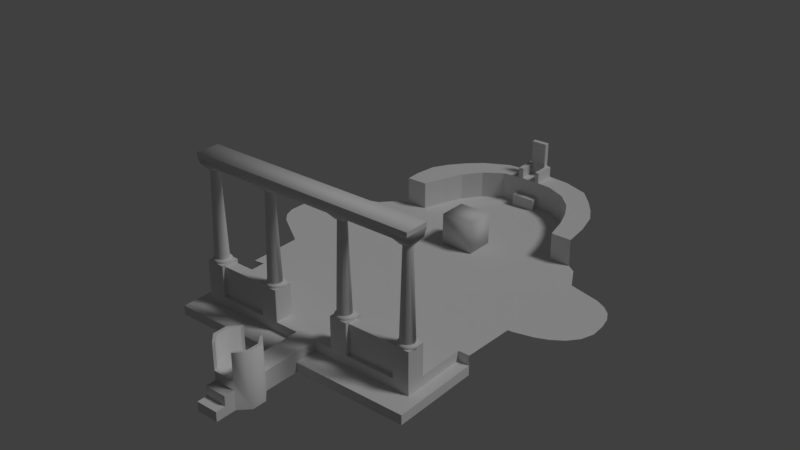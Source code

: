 # Source: Liturgic.blend  (saved by Blender 2.79.0; exported with 4.5.12 LTS)
import bpy
from mathutils import Matrix  # noqa: F401  (used for matrix-valued properties, if any)

bpy.ops.wm.read_factory_settings(use_empty=True)
scene = bpy.context.scene
scene.name = 'Scene'

# ---- collections
col_collection_1 = bpy.data.collections.new('Collection 1'); scene.collection.children.link(col_collection_1)

# ---- materials (node trees are filled in below, after node groups)
mat_liturgicmarble = bpy.data.materials.new('LiturgicMArble')
mat_liturgicmarble.alpha_threshold = 0.0
mat_liturgicmarble.use_transparent_shadow = False
mat_liturgicmarble.diffuse_color = (0.698, 0.698, 0.698, 1.0)
mat_liturgicmarble.specular_color = (0.0, 0.0, 0.0)
mat_liturgicmarble.roughness = 0.5
mat_liturgicmarble.specular_intensity = 1.0
mat_liturgicmarble.line_color = (0.0, 0.0, 0.0, 1.0)

# ---- material node trees

# ---- world
world_world = bpy.data.worlds.new('World'); scene.world = world_world
world_world.color = (0.05088, 0.05088, 0.05088)
world_world.use_sun_shadow = False
world_world.sun_shadow_jitter_overblur = 0.0
world_world.cycles.sampling_method = 'MANUAL'

# ---- lights
light_lamp = bpy.data.lights.new('Lamp', 'SUN')
light_lamp.transmission_factor = 0.0
light_lamp.cutoff_distance = 30.0
light_lamp.angle = 0.1993
light_lamp.energy = 1.0
light_lamp.shadow_buffer_clip_start = 1.001
light_lamp.shadow_soft_size = 0.1
light_lamp.shadow_cascade_max_distance = 1000.0

# ---- meshes
me_box04 = bpy.data.meshes.new('Box04')
me_box04.from_pydata([(-0.6805, 4.749, -0.9543), (-0.6805, 6.256, -0.9543), (1.069, 6.256, -0.9543), (1.069, 4.749, -0.9543), (-0.6805, 4.749, 0.698), (1.069, 4.749, 0.698), (1.069, 6.256, 0.698), (-0.6805, 6.256, 0.698), (1.086, -10.08, -1.97), (1.079, -9.365, -1.97), (0.5824, -8.861, -1.97), (-0.5366, -8.868, -1.97), (-1.039, -9.382, -1.97), (-1.032, -10.1, -1.97), (-0.5366, -10.6, -1.97), (0.5824, -10.6, -1.97), (0.5824, -8.861, -0.9887), (-0.5366, -10.6, -0.9887), (0.5824, -10.6, -0.9887), (0.5824, -8.861, -0.5121), (-0.5366, -8.868, -0.4906), (-0.5366, -10.6, -0.5121), (0.5824, -10.6, -0.5121), (0.9157, -9.434, -0.5121), (0.5824, -9.026, -0.5121), (-0.5366, -9.032, -0.5121), (0.5824, -10.43, -0.5121), (-0.8742, -9.448, -0.5121), (-0.8686, -10.03, -0.5121), (-0.5366, -10.44, -0.5121), (0.9214, -10.02, -0.5121), (1.086, -10.08, 0.8254), (1.079, -9.365, 0.8254), (0.9157, -9.434, 0.8254), (0.9214, -10.02, 0.8254), (0.5824, -8.861, 0.8254), (0.5824, -9.026, 0.8254), (-0.5366, -8.868, 0.8254), (-1.039, -9.382, 0.8254), (-0.8742, -9.448, 0.8254), (-0.5366, -9.032, 0.8254), (-1.032, -10.1, 0.8254), (-0.8686, -10.03, 0.8254), (-0.5366, -10.6, 0.8254), (-0.5366, -10.44, 0.8254), (0.5824, -10.6, 0.8254), (0.5824, -10.43, 0.8254), (-4.999, 8.118, 0.4969), (-4.879, 9.238, 0.483), (-3.513, 8.449, -0.9679), (-3.084, 9.514, -0.9679), (-3.084, 9.514, 0.4733), (-3.513, 8.449, 0.4798), (-3.079, 11.55, 0.4657), (-3.812, 10.85, 0.4729), (-1.812, 12.21, 0.4709), (-0.5837, 12.33, 0.473), (-0.3629, 12.35, 0.4737), (0.03473, 12.38, 0.4775), (0.7133, 12.32, 0.475), (1.868, 12.21, 0.4742), (3.216, 11.73, 0.4831), (2.533, 10.64, -0.9679), (3.274, 9.924, -0.9679), (3.274, 9.924, 0.4805), (2.533, 10.64, 0.4835), (4.07, 7.988, -0.9679), (4.105, 8.09, 0.4631), (5.464, 6.825, 0.4582), (5.316, 8.142, 0.4598), (5.481, 6.832, -0.9683), (0.5824, -11.12, -1.485), (-6.708, 0.2728, -0.9751), (-6.717, -2.507, -1.017), (6.397, -2.507, -0.9799), (6.503, 0.1747, -0.9727), (-6.719, -7.042, -1.97), (6.414, -7.031, -1.97), (0.5824, -7.035, -1.97), (-0.5366, -7.037, -1.97), (-4.983, 7.302, 0.4817), (-4.986, 7.306, -0.9683), (6.741, 0.1991, -0.9751), (8.343, 0.6973, -0.9751), (7.733, 0.4366, -0.9751), (8.915, 1.087, -0.9751), (9.36, 1.618, -0.9751), (9.56, 3.094, -0.9751), (9.594, 2.302, -0.9751), (9.424, 3.72, -0.9751), (9.168, 4.206, -0.9751), (8.234, 4.874, -0.9751), (8.777, 4.582, -0.9751), (6.578, 5.32, -0.9751), (5.913, 6.539, -0.9751), (-0.5637, 11.18, -0.9699), (4.403, 6.826, -0.9679), (3.766, 9.025, -0.9679), (1.479, 11.13, -0.9679), (0.6913, 11.18, -0.9272), (-1.406, 11.13, -0.9679), (-2.39, 10.46, -0.9679), (-3.882, 7.333, -0.9679), (-4.986, 7.306, -0.9751), (-5.471, 7.165, -0.9751), (-6.287, 6.296, -0.9751), (-9.264, 2.643, -0.9751), (-7.525, 5.885, -0.9751), (-8.618, 5.17, -0.9751), (-8.115, 5.571, -0.9751), (-9.001, 4.674, -0.9751), (-9.228, 4.072, -0.9751), (-9.038, 2.056, -0.9751), (-8.623, 1.574, -0.9751), (-6.84, 0.3894, -0.9751), (-6.103, -2.507, -0.9634), (5.816, -2.507, -0.9727), (-6.717, -2.507, -1.485), (-6.719, -7.042, -1.485), (-6.125, -5.877, -1.485), (-6.142, -2.507, -1.485), (0.5824, -7.036, -1.485), (6.412, -7.031, -1.485), (5.828, -5.867, -1.485), (-0.5366, -7.037, -1.485), (0.5824, -5.871, -1.485), (-0.5366, -5.872, -1.485), (6.397, -2.507, -1.485), (5.816, -2.507, -1.485), (5.809, -4.918, -0.9857), (5.812, -5.867, -0.9857), (0.5824, -5.871, -0.9727), (1.523, -5.87, -0.9727), (2.417, -5.869, -0.9727), (4.977, -5.867, -0.9727), (-6.125, -5.877, -0.9727), (-5.171, -5.876, -0.9727), (-2.654, -5.874, -0.9727), (-1.752, -5.873, -0.9727), (-0.5366, -5.872, -0.9727), (-0.5366, -11.12, -0.9887), (-0.5366, -11.12, -1.485), (0.5824, -11.12, -0.9887), (0.5824, -11.62, -1.97), (0.5824, -11.62, -1.485), (-0.5366, -11.62, -1.485), (-0.5366, -11.62, -1.97), (-3.88, 7.33, 0.4821), (-4.427, 10.08, 0.4794), (-2.39, 10.46, 0.4662), (-1.399, 11.13, 0.4713), (0.6912, 11.18, -0.3932), (0.4652, 11.23, 0.4754), (-0.5626, 11.18, -0.3847), (-0.2934, 11.24, 0.4731), (1.479, 11.13, 0.4746), (4.009, 10.88, 0.4801), (3.766, 9.025, 0.4739), (4.992, 9.394, 0.4627), (4.389, 6.819, 0.4587), (4.541, 10.17, 0.4735), (0.4668, 12.1, 1.031), (0.4643, 11.23, 1.032), (0.6909, 11.21, 1.031), (0.4675, 12.37, 1.031), (0.7125, 12.32, 1.031), (-0.5421, 11.22, 0.4724), (1.513, -4.925, -0.9727), (4.978, -4.919, -0.9727), (2.414, -4.924, -0.9727), (2.411, -5.119, -0.9726), (4.976, -5.117, -0.9726), (4.98, -5.67, -0.9726), (2.414, -5.671, -0.9726), (-2.647, -5.698, -0.9658), (-5.178, -5.699, -0.9658), (0.6917, 11.21, 0.475), (0.4676, 12.1, 0.4753), (-0.3126, 12.11, 1.03), (-0.3178, 12.35, 1.03), (-0.5845, 12.33, 1.029), (-0.2942, 11.24, 1.029), (-0.5429, 11.22, 1.029), (-0.3643, 12.35, 2.331), (-0.3592, 12.11, 2.331), (-0.3118, 12.11, 0.4736), (0.4668, 12.37, 2.333), (0.4662, 12.1, 2.333), (-0.5619, 10.77, -0.3854), (-0.5631, 10.77, -1.036), (0.692, 10.77, -0.993), (0.6919, 10.77, -0.394), (-5.167, -4.935, -0.9857), (-5.165, -5.108, -0.9788), (-2.647, -5.106, -0.9658), (-5.441, -5.635, 5.245), (-5.871, -5.635, 5.245), (-5.871, -5.205, 5.245), (-5.441, -5.205, 5.245), (-5.211, -4.976, 5.536), (-6.1, -4.976, 5.536), (-6.1, -5.864, 5.536), (-5.211, -5.864, 5.536), (-5.837, -5.106, 0.7155), (-5.766, -5.229, 5.283), (-5.656, -5.2, 5.283), (-5.656, -5.058, 0.7155), (-5.97, -5.239, 0.7155), (-5.847, -5.31, 5.283), (-6.018, -5.42, 0.7155), (-5.876, -5.42, 5.283), (-5.97, -5.601, 0.7155), (-5.847, -5.53, 5.283), (-5.837, -5.734, 0.7155), (-5.766, -5.611, 5.283), (-5.656, -5.782, 0.7155), (-5.656, -5.641, 5.283), (-5.475, -5.734, 0.7155), (-5.546, -5.611, 5.283), (-5.342, -5.601, 0.7155), (-5.465, -5.53, 5.283), (-5.294, -5.42, 0.7155), (-5.435, -5.42, 5.283), (-5.342, -5.239, 0.7155), (-5.465, -5.31, 5.283), (-5.475, -5.106, 0.7155), (-5.546, -5.229, 5.283), (-5.656, -4.912, 0.6901), (-5.656, -4.94, 0.7669), (-5.538, -4.955, 0.7669), (-5.531, -4.929, 0.6901), (-5.656, -5.014, 0.8232), (-5.557, -5.027, 0.8232), (-5.656, -5.116, 0.8438), (-5.583, -5.125, 0.8438), (-5.656, -4.94, 0.6133), (-5.538, -4.955, 0.6133), (-5.428, -5.001, 0.7669), (-5.414, -4.977, 0.6901), (-5.465, -5.065, 0.8232), (-5.516, -5.153, 0.8438), (-5.428, -5.001, 0.6133), (-5.334, -5.073, 0.7669), (-5.314, -5.054, 0.6901), (-5.386, -5.126, 0.8232), (-5.458, -5.198, 0.8438), (-5.334, -5.073, 0.6133), (-5.261, -5.167, 0.7669), (-5.237, -5.154, 0.6901), (-5.326, -5.205, 0.8232), (-5.414, -5.256, 0.8438), (-5.261, -5.167, 0.6133), (-5.216, -5.277, 0.7669), (-5.189, -5.27, 0.6901), (-5.287, -5.297, 0.8232), (-5.386, -5.323, 0.8438), (-5.216, -5.277, 0.6133), (-5.2, -5.395, 0.7669), (-5.173, -5.395, 0.6901), (-5.274, -5.395, 0.8232), (-5.376, -5.395, 0.8438), (-5.2, -5.395, 0.6133), (-5.216, -5.513, 0.7669), (-5.189, -5.52, 0.6901), (-5.287, -5.494, 0.8232), (-5.386, -5.468, 0.8438), (-5.216, -5.513, 0.6133), (-5.261, -5.623, 0.7669), (-5.237, -5.637, 0.6901), (-5.326, -5.586, 0.8232), (-5.414, -5.535, 0.8438), (-5.261, -5.623, 0.6133), (-5.334, -5.718, 0.7669), (-5.314, -5.737, 0.6901), (-5.386, -5.665, 0.8232), (-5.458, -5.593, 0.8438), (-5.334, -5.718, 0.6133), (-5.428, -5.79, 0.7669), (-5.414, -5.814, 0.6901), (-5.465, -5.726, 0.8232), (-5.516, -5.638, 0.8438), (-5.428, -5.79, 0.6133), (-5.538, -5.836, 0.7669), (-5.531, -5.862, 0.6901), (-5.557, -5.764, 0.8232), (-5.583, -5.666, 0.8438), (-5.538, -5.836, 0.6133), (-5.656, -5.851, 0.7669), (-5.656, -5.878, 0.6901), (-5.656, -5.777, 0.8232), (-5.656, -5.675, 0.8438), (-5.656, -5.851, 0.6133), (-5.774, -5.836, 0.7669), (-5.781, -5.862, 0.6901), (-5.755, -5.764, 0.8232), (-5.728, -5.666, 0.8438), (-5.774, -5.836, 0.6133), (-5.884, -5.79, 0.7669), (-5.897, -5.814, 0.6901), (-5.847, -5.726, 0.8232), (-5.796, -5.638, 0.8438), (-5.884, -5.79, 0.6133), (-5.978, -5.718, 0.7669), (-5.997, -5.737, 0.6901), (-5.926, -5.665, 0.8232), (-5.854, -5.593, 0.8438), (-5.978, -5.718, 0.6133), (-6.051, -5.623, 0.7669), (-6.074, -5.637, 0.6901), (-5.986, -5.586, 0.8232), (-5.898, -5.535, 0.8438), (-6.051, -5.623, 0.6133), (-6.096, -5.513, 0.7669), (-6.122, -5.52, 0.6901), (-6.024, -5.494, 0.8232), (-5.926, -5.468, 0.8438), (-6.096, -5.513, 0.6133), (-6.112, -5.395, 0.7669), (-6.139, -5.395, 0.6901), (-6.037, -5.395, 0.8232), (-5.936, -5.395, 0.8438), (-6.112, -5.395, 0.6133), (-6.096, -5.277, 0.7669), (-6.122, -5.27, 0.6901), (-6.024, -5.297, 0.8232), (-5.926, -5.323, 0.8438), (-6.096, -5.277, 0.6133), (-6.051, -5.167, 0.7669), (-6.074, -5.154, 0.6901), (-5.986, -5.205, 0.8232), (-5.898, -5.256, 0.8438), (-6.051, -5.167, 0.6133), (-5.978, -5.073, 0.7669), (-5.997, -5.054, 0.6901), (-5.926, -5.126, 0.8232), (-5.854, -5.198, 0.8438), (-5.978, -5.073, 0.6133), (-5.884, -5.001, 0.7669), (-5.897, -4.977, 0.6901), (-5.847, -5.065, 0.8232), (-5.796, -5.153, 0.8438), (-5.884, -5.001, 0.6133), (-5.774, -4.955, 0.7669), (-5.781, -4.929, 0.6901), (-5.755, -5.027, 0.8232), (-5.728, -5.125, 0.8438), (-5.774, -4.955, 0.6133), (5.812, -5.867, 0.6586), (5.809, -4.918, 0.6586), (4.978, -4.919, 0.6586), (4.977, -5.867, 0.6586), (-6.1, -4.937, 0.6586), (-6.095, -5.877, 0.6586), (-5.171, -5.876, 0.6586), (-5.163, -4.935, 0.6586), (-2.654, -4.931, 0.6586), (-2.654, -5.874, 0.6586), (-1.752, -5.873, 0.6586), (-1.752, -4.93, 0.6586), (2.414, -4.924, 0.6586), (1.513, -4.925, 0.6586), (1.523, -5.87, 0.6586), (2.417, -5.869, 0.6586), (2.411, -5.119, 0.5409), (2.414, -5.671, 0.5409), (4.98, -5.67, 0.5409), (4.976, -5.117, 0.5409), (-6.1, -4.937, -0.9857), (-5.178, -5.699, -0.9788), (-2.647, -5.698, 0.5692), (-5.176, -5.699, 0.5692), (-1.752, -4.93, -0.9857), (-2.654, -4.931, -0.9857), (-5.165, -5.108, 0.5692), (-2.647, -5.106, 0.5692), (1.849, -5.229, 5.283), (1.959, -5.2, 5.283), (1.959, -5.058, 0.7155), (1.778, -5.106, 0.7155), (1.646, -5.239, 0.7155), (1.768, -5.31, 5.283), (1.739, -5.42, 5.283), (1.597, -5.42, 0.7155), (1.646, -5.601, 0.7155), (1.768, -5.53, 5.283), (1.849, -5.611, 5.283), (1.778, -5.734, 0.7155), (1.959, -5.782, 0.7155), (1.959, -5.641, 5.283), (2.069, -5.611, 5.283), (2.14, -5.734, 0.7155), (2.273, -5.601, 0.7155), (2.15, -5.53, 5.283), (2.18, -5.42, 5.283), (2.321, -5.42, 0.7155), (2.273, -5.239, 0.7155), (2.15, -5.31, 5.283), (2.069, -5.229, 5.283), (2.14, -5.106, 0.7155), (1.744, -5.635, 5.245), (1.744, -5.205, 5.245), (2.175, -5.205, 5.245), (2.175, -5.635, 5.245), (1.515, -4.976, 5.536), (1.515, -5.864, 5.536), (2.404, -5.864, 5.536), (2.404, -4.976, 5.536), (2.077, -4.955, 0.7669), (2.084, -4.929, 0.6901), (1.959, -4.912, 0.6901), (1.959, -4.94, 0.7669), (2.058, -5.027, 0.8232), (1.959, -5.014, 0.8232), (2.032, -5.125, 0.8438), (1.959, -5.116, 0.8438), (2.077, -4.955, 0.6133), (1.959, -4.94, 0.6133), (2.187, -5.001, 0.7669), (2.201, -4.977, 0.6901), (2.15, -5.065, 0.8232), (2.099, -5.153, 0.8438), (2.187, -5.001, 0.6133), (2.282, -5.073, 0.7669), (2.301, -5.054, 0.6901), (2.229, -5.126, 0.8232), (2.157, -5.198, 0.8438), (2.282, -5.073, 0.6133), (2.354, -5.167, 0.7669), (2.378, -5.154, 0.6901), (2.29, -5.205, 0.8232), (2.201, -5.256, 0.8438), (2.354, -5.167, 0.6133), (2.4, -5.277, 0.7669), (2.426, -5.27, 0.6901), (2.328, -5.297, 0.8232), (2.229, -5.323, 0.8438), (2.4, -5.277, 0.6133), (2.415, -5.395, 0.7669), (2.442, -5.395, 0.6901), (2.341, -5.395, 0.8232), (2.239, -5.395, 0.8438), (2.415, -5.395, 0.6133), (2.4, -5.513, 0.7669), (2.426, -5.52, 0.6901), (2.328, -5.494, 0.8232), (2.229, -5.468, 0.8438), (2.4, -5.513, 0.6133), (2.354, -5.623, 0.7669), (2.378, -5.637, 0.6901), (2.29, -5.586, 0.8232), (2.201, -5.535, 0.8438), (2.354, -5.623, 0.6133), (2.282, -5.718, 0.7669), (2.301, -5.737, 0.6901), (2.229, -5.665, 0.8232), (2.157, -5.593, 0.8438), (2.282, -5.718, 0.6133), (2.187, -5.79, 0.7669), (2.201, -5.814, 0.6901), (2.15, -5.726, 0.8232), (2.099, -5.638, 0.8438), (2.187, -5.79, 0.6133), (2.077, -5.836, 0.7669), (2.084, -5.862, 0.6901), (2.058, -5.764, 0.8232), (2.032, -5.666, 0.8438), (2.077, -5.836, 0.6133), (1.959, -5.851, 0.7669), (1.959, -5.878, 0.6901), (1.959, -5.777, 0.8232), (1.959, -5.675, 0.8438), (1.959, -5.851, 0.6133), (1.841, -5.836, 0.7669), (1.834, -5.862, 0.6901), (1.861, -5.764, 0.8232), (1.887, -5.666, 0.8438), (1.841, -5.836, 0.6133), (1.731, -5.79, 0.7669), (1.718, -5.814, 0.6901), (1.769, -5.726, 0.8232), (1.819, -5.638, 0.8438), (1.731, -5.79, 0.6133), (1.637, -5.718, 0.7669), (1.618, -5.737, 0.6901), (1.69, -5.665, 0.8232), (1.761, -5.593, 0.8438), (1.637, -5.718, 0.6133), (1.564, -5.623, 0.7669), (1.541, -5.637, 0.6901), (1.629, -5.586, 0.8232), (1.717, -5.535, 0.8438), (1.564, -5.623, 0.6133), (1.519, -5.513, 0.7669), (1.493, -5.52, 0.6901), (1.591, -5.494, 0.8232), (1.689, -5.468, 0.8438), (1.519, -5.513, 0.6133), (1.503, -5.395, 0.7669), (1.476, -5.395, 0.6901), (1.578, -5.395, 0.8232), (1.68, -5.395, 0.8438), (1.503, -5.395, 0.6133), (1.519, -5.277, 0.7669), (1.493, -5.27, 0.6901), (1.591, -5.297, 0.8232), (1.689, -5.323, 0.8438), (1.519, -5.277, 0.6133), (1.564, -5.167, 0.7669), (1.541, -5.154, 0.6901), (1.629, -5.205, 0.8232), (1.717, -5.256, 0.8438), (1.564, -5.167, 0.6133), (1.637, -5.073, 0.7669), (1.618, -5.054, 0.6901), (1.69, -5.126, 0.8232), (1.761, -5.198, 0.8438), (1.637, -5.073, 0.6133), (1.731, -5.001, 0.7669), (1.718, -4.977, 0.6901), (1.769, -5.065, 0.8232), (1.819, -5.153, 0.8438), (1.731, -5.001, 0.6133), (1.841, -4.955, 0.7669), (1.834, -4.929, 0.6901), (1.861, -5.027, 0.8232), (1.887, -5.125, 0.8438), (1.841, -4.955, 0.6133), (-6.097, -5.861, 5.529), (-6.097, -4.974, 5.529), (5.835, -4.974, 5.529), (5.835, -5.861, 5.529), (-6.08, -4.796, 6.106), (-6.08, -6.005, 6.106), (5.818, -6.005, 6.106), (5.818, -4.796, 6.106), (5.818, -4.796, 5.89), (-6.08, -4.796, 5.89), (-6.08, -6.005, 5.89), (5.818, -6.005, 5.89), (-2.386, -5.106, 0.7155), (-2.315, -5.229, 5.283), (-2.205, -5.2, 5.283), (-2.205, -5.058, 0.7155), (-2.519, -5.239, 0.7155), (-2.396, -5.31, 5.283), (-2.567, -5.42, 0.7155), (-2.425, -5.42, 5.283), (-2.519, -5.601, 0.7155), (-2.396, -5.53, 5.283), (-2.386, -5.734, 0.7155), (-2.315, -5.611, 5.283), (-2.205, -5.782, 0.7155), (-2.205, -5.641, 5.283), (-2.024, -5.734, 0.7155), (-2.095, -5.611, 5.283), (-1.891, -5.601, 0.7155), (-2.014, -5.53, 5.283), (-1.843, -5.42, 0.7155), (-1.984, -5.42, 5.283), (-1.891, -5.239, 0.7155), (-2.014, -5.31, 5.283), (-2.024, -5.106, 0.7155), (-2.095, -5.229, 5.283), (-1.99, -5.635, 5.245), (-2.42, -5.635, 5.245), (-2.42, -5.205, 5.245), (-1.99, -5.205, 5.245), (-1.76, -4.976, 5.536), (-2.649, -4.976, 5.536), (-2.649, -5.864, 5.536), (-1.76, -5.864, 5.536), (-2.205, -4.912, 0.6901), (-2.205, -4.94, 0.7669), (-2.087, -4.955, 0.7669), (-2.08, -4.929, 0.6901), (-2.205, -5.014, 0.8232), (-2.106, -5.027, 0.8232), (-2.205, -5.116, 0.8438), (-2.132, -5.125, 0.8438), (-2.205, -4.94, 0.6133), (-2.087, -4.955, 0.6133), (-1.977, -5.001, 0.7669), (-1.963, -4.977, 0.6901), (-2.014, -5.065, 0.8232), (-2.065, -5.153, 0.8438), (-1.977, -5.001, 0.6133), (-1.883, -5.073, 0.7669), (-1.863, -5.054, 0.6901), (-1.935, -5.126, 0.8232), (-2.007, -5.198, 0.8438), (-1.883, -5.073, 0.6133), (-1.81, -5.167, 0.7669), (-1.786, -5.154, 0.6901), (-1.875, -5.205, 0.8232), (-1.963, -5.256, 0.8438), (-1.81, -5.167, 0.6133), (-1.765, -5.277, 0.7669), (-1.738, -5.27, 0.6901), (-1.836, -5.297, 0.8232), (-1.935, -5.323, 0.8438), (-1.765, -5.277, 0.6133), (-1.749, -5.395, 0.7669), (-1.722, -5.395, 0.6901), (-1.823, -5.395, 0.8232), (-1.925, -5.395, 0.8438), (-1.749, -5.395, 0.6133), (-1.765, -5.513, 0.7669), (-1.738, -5.52, 0.6901), (-1.836, -5.494, 0.8232), (-1.935, -5.468, 0.8438), (-1.765, -5.513, 0.6133), (-1.81, -5.623, 0.7669), (-1.786, -5.637, 0.6901), (-1.875, -5.586, 0.8232), (-1.963, -5.535, 0.8438), (-1.81, -5.623, 0.6133), (-1.883, -5.718, 0.7669), (-1.863, -5.737, 0.6901), (-1.935, -5.665, 0.8232), (-2.007, -5.593, 0.8438), (-1.883, -5.718, 0.6133), (-1.977, -5.79, 0.7669), (-1.963, -5.814, 0.6901), (-2.014, -5.726, 0.8232), (-2.065, -5.638, 0.8438), (-1.977, -5.79, 0.6133), (-2.087, -5.836, 0.7669), (-2.08, -5.862, 0.6901), (-2.106, -5.764, 0.8232), (-2.132, -5.666, 0.8438), (-2.087, -5.836, 0.6133), (-2.205, -5.851, 0.7669), (-2.205, -5.878, 0.6901), (-2.205, -5.777, 0.8232), (-2.205, -5.675, 0.8438), (-2.205, -5.851, 0.6133), (-2.323, -5.836, 0.7669), (-2.33, -5.862, 0.6901), (-2.304, -5.764, 0.8232), (-2.277, -5.666, 0.8438), (-2.323, -5.836, 0.6133), (-2.433, -5.79, 0.7669), (-2.446, -5.814, 0.6901), (-2.396, -5.726, 0.8232), (-2.345, -5.638, 0.8438), (-2.433, -5.79, 0.6133), (-2.527, -5.718, 0.7669), (-2.546, -5.737, 0.6901), (-2.475, -5.665, 0.8232), (-2.403, -5.593, 0.8438), (-2.527, -5.718, 0.6133), (-2.6, -5.623, 0.7669), (-2.623, -5.637, 0.6901), (-2.535, -5.586, 0.8232), (-2.447, -5.535, 0.8438), (-2.6, -5.623, 0.6133), (-2.645, -5.513, 0.7669), (-2.671, -5.52, 0.6901), (-2.573, -5.494, 0.8232), (-2.475, -5.468, 0.8438), (-2.645, -5.513, 0.6133), (-2.661, -5.395, 0.7669), (-2.688, -5.395, 0.6901), (-2.586, -5.395, 0.8232), (-2.485, -5.395, 0.8438), (-2.661, -5.395, 0.6133), (-2.645, -5.277, 0.7669), (-2.671, -5.27, 0.6901), (-2.573, -5.297, 0.8232), (-2.475, -5.323, 0.8438), (-2.645, -5.277, 0.6133), (-2.6, -5.167, 0.7669), (-2.623, -5.154, 0.6901), (-2.535, -5.205, 0.8232), (-2.447, -5.256, 0.8438), (-2.6, -5.167, 0.6133), (-2.527, -5.073, 0.7669), (-2.546, -5.054, 0.6901), (-2.475, -5.126, 0.8232), (-2.403, -5.198, 0.8438), (-2.527, -5.073, 0.6133), (-2.433, -5.001, 0.7669), (-2.446, -4.977, 0.6901), (-2.396, -5.065, 0.8232), (-2.345, -5.153, 0.8438), (-2.433, -5.001, 0.6133), (-2.323, -4.955, 0.7669), (-2.33, -4.929, 0.6901), (-2.304, -5.027, 0.8232), (-2.277, -5.125, 0.8438), (-2.323, -4.955, 0.6133), (5.217, -5.106, 0.7155), (5.288, -5.229, 5.283), (5.398, -5.2, 5.283), (5.398, -5.058, 0.7155), (5.084, -5.239, 0.7155), (5.207, -5.31, 5.283), (5.036, -5.42, 0.7155), (5.178, -5.42, 5.283), (5.084, -5.601, 0.7155), (5.207, -5.53, 5.283), (5.217, -5.734, 0.7155), (5.288, -5.611, 5.283), (5.398, -5.782, 0.7155), (5.398, -5.641, 5.283), (5.579, -5.734, 0.7155), (5.508, -5.611, 5.283), (5.712, -5.601, 0.7155), (5.589, -5.53, 5.283), (5.76, -5.42, 0.7155), (5.619, -5.42, 5.283), (5.712, -5.239, 0.7155), (5.589, -5.31, 5.283), (5.579, -5.106, 0.7155), (5.508, -5.229, 5.283), (5.614, -5.635, 5.245), (5.183, -5.635, 5.245), (5.183, -5.205, 5.245), (5.614, -5.205, 5.245), (5.843, -4.976, 5.536), (4.954, -4.976, 5.536), (4.954, -5.864, 5.536), (5.843, -5.864, 5.536), (5.398, -4.912, 0.6901), (5.398, -4.94, 0.7669), (5.516, -4.955, 0.7669), (5.523, -4.929, 0.6901), (5.398, -5.014, 0.8232), (5.497, -5.027, 0.8232), (5.398, -5.116, 0.8438), (5.471, -5.125, 0.8438), (5.398, -4.94, 0.6133), (5.516, -4.955, 0.6133), (5.626, -5.001, 0.7669), (5.64, -4.977, 0.6901), (5.589, -5.065, 0.8232), (5.538, -5.153, 0.8438), (5.626, -5.001, 0.6133), (5.721, -5.073, 0.7669), (5.74, -5.054, 0.6901), (5.668, -5.126, 0.8232), (5.596, -5.198, 0.8438), (5.721, -5.073, 0.6133), (5.793, -5.167, 0.7669), (5.817, -5.154, 0.6901), (5.729, -5.205, 0.8232), (5.64, -5.256, 0.8438), (5.793, -5.167, 0.6133), (5.839, -5.277, 0.7669), (5.865, -5.27, 0.6901), (5.767, -5.297, 0.8232), (5.668, -5.323, 0.8438), (5.839, -5.277, 0.6133), (5.854, -5.395, 0.7669), (5.881, -5.395, 0.6901), (5.78, -5.395, 0.8232), (5.678, -5.395, 0.8438), (5.854, -5.395, 0.6133), (5.839, -5.513, 0.7669), (5.865, -5.52, 0.6901), (5.767, -5.494, 0.8232), (5.668, -5.468, 0.8438), (5.839, -5.513, 0.6133), (5.793, -5.623, 0.7669), (5.817, -5.637, 0.6901), (5.729, -5.586, 0.8232), (5.64, -5.535, 0.8438), (5.793, -5.623, 0.6133), (5.721, -5.718, 0.7669), (5.74, -5.737, 0.6901), (5.668, -5.665, 0.8232), (5.596, -5.593, 0.8438), (5.721, -5.718, 0.6133), (5.626, -5.79, 0.7669), (5.64, -5.814, 0.6901), (5.589, -5.726, 0.8232), (5.538, -5.638, 0.8438), (5.626, -5.79, 0.6133), (5.516, -5.836, 0.7669), (5.523, -5.862, 0.6901), (5.497, -5.764, 0.8232), (5.471, -5.666, 0.8438), (5.516, -5.836, 0.6133), (5.398, -5.851, 0.7669), (5.398, -5.878, 0.6901), (5.398, -5.777, 0.8232), (5.398, -5.675, 0.8438), (5.398, -5.851, 0.6133), (5.28, -5.836, 0.7669), (5.273, -5.862, 0.6901), (5.3, -5.764, 0.8232), (5.326, -5.666, 0.8438), (5.28, -5.836, 0.6133), (5.17, -5.79, 0.7669), (5.157, -5.814, 0.6901), (5.208, -5.726, 0.8232), (5.258, -5.638, 0.8438), (5.17, -5.79, 0.6133), (5.076, -5.718, 0.7669), (5.057, -5.737, 0.6901), (5.129, -5.665, 0.8232), (5.2, -5.593, 0.8438), (5.076, -5.718, 0.6133), (5.003, -5.623, 0.7669), (4.98, -5.637, 0.6901), (5.068, -5.586, 0.8232), (5.156, -5.535, 0.8438), (5.003, -5.623, 0.6133), (4.958, -5.513, 0.7669), (4.932, -5.52, 0.6901), (5.03, -5.494, 0.8232), (5.128, -5.468, 0.8438), (4.958, -5.513, 0.6133), (4.942, -5.395, 0.7669), (4.915, -5.395, 0.6901), (5.017, -5.395, 0.8232), (5.119, -5.395, 0.8438), (4.942, -5.395, 0.6133), (4.958, -5.277, 0.7669), (4.932, -5.27, 0.6901), (5.03, -5.297, 0.8232), (5.128, -5.323, 0.8438), (4.958, -5.277, 0.6133), (5.003, -5.167, 0.7669), (4.98, -5.154, 0.6901), (5.068, -5.205, 0.8232), (5.156, -5.256, 0.8438), (5.003, -5.167, 0.6133), (5.076, -5.073, 0.7669), (5.057, -5.054, 0.6901), (5.129, -5.126, 0.8232), (5.2, -5.198, 0.8438), (5.076, -5.073, 0.6133), (5.17, -5.001, 0.7669), (5.157, -4.977, 0.6901), (5.208, -5.065, 0.8232), (5.258, -5.153, 0.8438), (5.17, -5.001, 0.6133), (5.28, -4.955, 0.7669), (5.273, -4.929, 0.6901), (5.3, -5.027, 0.8232), (5.326, -5.125, 0.8438), (5.28, -4.955, 0.6133), (6.405, -2.507, -1.97), (-6.718, -2.507, -1.97), (-0.5377, -8.869, -0.9793)], [], [(0, 1, 2, 3), (4, 5, 6, 7), (0, 3, 5, 4), (3, 2, 6, 5), (2, 1, 7, 6), (1, 0, 4, 7), (13, 41, 38, 12), (144, 71, 141, 145), (17, 18, 22, 21), (28, 29, 26, 30, 23, 24, 25, 27), (31, 32, 33, 34), (32, 35, 36, 33), (19, 20, 25, 24), (37, 38, 39, 40), (38, 41, 42, 39), (41, 43, 44, 42), (21, 22, 26, 29), (45, 31, 34, 46), (16, 19, 35, 32, 9, 10), (19, 24, 36, 35), (24, 23, 33, 36), (23, 30, 34, 33), (30, 26, 46, 34), (26, 22, 45, 46), (31, 8, 9, 32), (22, 18, 15, 8, 31, 45), (17, 21, 43, 41, 13, 14), (20, 19, 16, 845), (21, 29, 44, 43), (29, 28, 42, 44), (28, 27, 39, 42), (27, 25, 40, 39), (25, 20, 37, 40), (139, 138, 137, 136, 135, 119, 126), (165, 164, 161, 162, 163), (182, 181, 178, 179, 180), (49, 50, 51, 52), (156, 61, 60, 59, 176, 155, 65, 64, 157, 67, 159, 68, 69, 158, 160), (62, 63, 64, 65), (131, 139, 845, 16), (72, 73, 115, 116, 74, 75), (55, 53, 54, 148, 48, 47, 80, 147, 52, 51, 149, 150, 166, 56), (59, 58, 57, 56, 180, 179, 183, 186, 164, 165), (140, 141, 71, 142), (11, 845, 139, 126, 124, 79), (143, 144, 145, 146), (14, 146, 145, 141, 140, 17), (118, 76, 79, 124), (121, 78, 77, 122), (176, 152, 154, 166, 153, 151), (66, 96, 159, 67), (51, 50, 101, 149), (101, 100, 150, 149), (155, 98, 62, 65), (63, 97, 157, 64), (157, 97, 66, 67), (70, 68, 159, 96), (101, 50, 49, 102, 103, 104, 105, 107, 109, 108, 110, 111, 106, 112, 113, 114, 72, 75, 82, 84, 83, 85, 86, 88, 87, 89, 90, 92, 91, 93, 94, 70, 96, 66, 97, 63, 62, 98, 99, 190, 189, 95, 100), (80, 81, 102, 147), (15, 18, 142, 71, 144, 143), (115, 120, 119, 135, 367), (133, 134, 172, 173), (136, 137, 174, 175), (154, 152, 177, 185), (161, 187, 184, 178, 185, 177), (56, 166, 182, 180), (166, 154, 181, 182), (154, 185, 178, 181), (177, 152, 162, 161), (152, 176, 163, 162), (176, 59, 165, 163), (99, 98, 155, 176, 151), (161, 164, 186, 187), (179, 178, 184, 183), (188, 189, 190, 191), (99, 151, 191, 190), (151, 153, 188, 191), (153, 95, 189, 188), (186, 183, 184, 187), (150, 100, 95, 153, 166), (133, 132, 131, 125, 123, 130, 134), (200, 199, 198, 197), (201, 200, 197, 196), (196, 195, 202, 201), (202, 195, 198, 199), (203, 204, 205, 206), (204, 203, 207, 208), (209, 210, 208, 207), (210, 209, 211, 212), (213, 214, 212, 211), (214, 213, 215, 216), (217, 218, 216, 215), (218, 217, 219, 220), (221, 222, 220, 219), (222, 221, 223, 224), (225, 226, 224, 223), (226, 225, 206, 205), (227, 228, 229, 230), (228, 231, 232, 229), (231, 233, 234, 232), (235, 227, 230, 236), (230, 229, 237, 238), (229, 232, 239, 237), (232, 234, 240, 239), (236, 230, 238, 241), (238, 237, 242, 243), (237, 239, 244, 242), (239, 240, 245, 244), (241, 238, 243, 246), (243, 242, 247, 248), (242, 244, 249, 247), (244, 245, 250, 249), (246, 243, 248, 251), (248, 247, 252, 253), (247, 249, 254, 252), (249, 250, 255, 254), (251, 248, 253, 256), (253, 252, 257, 258), (252, 254, 259, 257), (254, 255, 260, 259), (256, 253, 258, 261), (258, 257, 262, 263), (257, 259, 264, 262), (259, 260, 265, 264), (261, 258, 263, 266), (263, 262, 267, 268), (262, 264, 269, 267), (264, 265, 270, 269), (266, 263, 268, 271), (268, 267, 272, 273), (267, 269, 274, 272), (269, 270, 275, 274), (271, 268, 273, 276), (273, 272, 277, 278), (272, 274, 279, 277), (274, 275, 280, 279), (276, 273, 278, 281), (278, 277, 282, 283), (277, 279, 284, 282), (279, 280, 285, 284), (281, 278, 283, 286), (283, 282, 287, 288), (282, 284, 289, 287), (284, 285, 290, 289), (286, 283, 288, 291), (288, 287, 292, 293), (287, 289, 294, 292), (289, 290, 295, 294), (291, 288, 293, 296), (293, 292, 297, 298), (292, 294, 299, 297), (294, 295, 300, 299), (296, 293, 298, 301), (298, 297, 302, 303), (297, 299, 304, 302), (299, 300, 305, 304), (301, 298, 303, 306), (303, 302, 307, 308), (302, 304, 309, 307), (304, 305, 310, 309), (306, 303, 308, 311), (308, 307, 312, 313), (307, 309, 314, 312), (309, 310, 315, 314), (311, 308, 313, 316), (313, 312, 317, 318), (312, 314, 319, 317), (314, 315, 320, 319), (316, 313, 318, 321), (318, 317, 322, 323), (317, 319, 324, 322), (319, 320, 325, 324), (321, 318, 323, 326), (323, 322, 327, 328), (322, 324, 329, 327), (324, 325, 330, 329), (326, 323, 328, 331), (328, 327, 332, 333), (327, 329, 334, 332), (329, 330, 335, 334), (331, 328, 333, 336), (333, 332, 337, 338), (332, 334, 339, 337), (334, 335, 340, 339), (336, 333, 338, 341), (338, 337, 342, 343), (337, 339, 344, 342), (339, 340, 345, 344), (341, 338, 343, 346), (343, 342, 228, 227), (342, 344, 231, 228), (344, 345, 233, 231), (346, 343, 227, 235), (363, 364, 365, 366), (367, 135, 352, 351), (135, 136, 353, 352), (368, 174, 369, 370), (137, 138, 357, 356), (132, 133, 362, 361), (173, 172, 365, 364), (347, 350, 134, 130), (348, 347, 130, 129), (129, 168, 349, 348), (171, 170, 363, 366), (169, 167, 360, 359), (371, 372, 355, 358), (192, 367, 351, 354), (138, 371, 358, 357), (361, 360, 167, 132), (169, 359, 363, 170), (359, 362, 364, 363), (362, 133, 173, 364), (134, 350, 365, 172), (350, 349, 366, 365), (349, 168, 171, 366), (194, 193, 373, 374), (369, 374, 373, 370), (192, 354, 373, 193), (354, 353, 370, 373), (353, 136, 368, 370), (137, 356, 369, 174), (356, 355, 374, 369), (355, 372, 194, 374), (375, 376, 377, 378), (378, 379, 380, 375), (381, 380, 379, 382), (382, 383, 384, 381), (385, 384, 383, 386), (386, 387, 388, 385), (389, 388, 387, 390), (390, 391, 392, 389), (393, 392, 391, 394), (394, 395, 396, 393), (397, 396, 395, 398), (398, 377, 376, 397), (383, 382, 379, 386), (395, 394, 391, 398), (406, 401, 400, 403), (403, 400, 399, 404), (404, 399, 402, 405), (406, 405, 402, 401), (407, 408, 409, 410), (411, 407, 410, 412), (413, 411, 412, 414), (408, 415, 416, 409), (417, 418, 408, 407), (419, 417, 407, 411), (420, 419, 411, 413), (418, 421, 415, 408), (422, 423, 418, 417), (424, 422, 417, 419), (425, 424, 419, 420), (423, 426, 421, 418), (427, 428, 423, 422), (429, 427, 422, 424), (430, 429, 424, 425), (428, 431, 426, 423), (432, 433, 428, 427), (434, 432, 427, 429), (435, 434, 429, 430), (433, 436, 431, 428), (437, 438, 433, 432), (439, 437, 432, 434), (440, 439, 434, 435), (438, 441, 436, 433), (442, 443, 438, 437), (444, 442, 437, 439), (445, 444, 439, 440), (443, 446, 441, 438), (447, 448, 443, 442), (449, 447, 442, 444), (450, 449, 444, 445), (448, 451, 446, 443), (452, 453, 448, 447), (454, 452, 447, 449), (455, 454, 449, 450), (453, 456, 451, 448), (457, 458, 453, 452), (459, 457, 452, 454), (460, 459, 454, 455), (458, 461, 456, 453), (462, 463, 458, 457), (464, 462, 457, 459), (465, 464, 459, 460), (463, 466, 461, 458), (467, 468, 463, 462), (469, 467, 462, 464), (470, 469, 464, 465), (468, 471, 466, 463), (472, 473, 468, 467), (474, 472, 467, 469), (475, 474, 469, 470), (473, 476, 471, 468), (477, 478, 473, 472), (479, 477, 472, 474), (480, 479, 474, 475), (478, 481, 476, 473), (482, 483, 478, 477), (484, 482, 477, 479), (485, 484, 479, 480), (483, 486, 481, 478), (487, 488, 483, 482), (489, 487, 482, 484), (490, 489, 484, 485), (488, 491, 486, 483), (492, 493, 488, 487), (494, 492, 487, 489), (495, 494, 489, 490), (493, 496, 491, 488), (497, 498, 493, 492), (499, 497, 492, 494), (500, 499, 494, 495), (498, 501, 496, 493), (502, 503, 498, 497), (504, 502, 497, 499), (505, 504, 499, 500), (503, 506, 501, 498), (507, 508, 503, 502), (509, 507, 502, 504), (510, 509, 504, 505), (508, 511, 506, 503), (512, 513, 508, 507), (514, 512, 507, 509), (515, 514, 509, 510), (513, 516, 511, 508), (517, 518, 513, 512), (519, 517, 512, 514), (520, 519, 514, 515), (518, 521, 516, 513), (522, 523, 518, 517), (524, 522, 517, 519), (525, 524, 519, 520), (523, 526, 521, 518), (410, 409, 523, 522), (412, 410, 522, 524), (414, 412, 524, 525), (409, 416, 526, 523), (527, 528, 529, 530), (531, 532, 533, 534), (535, 529, 528, 536), (536, 528, 527, 537), (537, 527, 530, 538), (535, 538, 530, 529), (531, 534, 535, 536), (534, 533, 538, 535), (532, 531, 536, 537), (533, 532, 537, 538), (539, 540, 541, 542), (540, 539, 543, 544), (545, 546, 544, 543), (546, 545, 547, 548), (549, 550, 548, 547), (550, 549, 551, 552), (553, 554, 552, 551), (554, 553, 555, 556), (557, 558, 556, 555), (558, 557, 559, 560), (561, 562, 560, 559), (562, 561, 542, 541), (557, 555, 561, 559), (78, 121, 125, 131, 16, 10), (547, 545, 543, 549), (122, 127, 128, 123, 125, 121), (11, 12, 38, 37, 20, 845), (568, 567, 566, 565), (569, 568, 565, 564), (570, 569, 564, 563), (566, 567, 570, 563), (571, 572, 573, 574), (572, 575, 576, 573), (575, 577, 578, 576), (579, 571, 574, 580), (574, 573, 581, 582), (573, 576, 583, 581), (576, 578, 584, 583), (580, 574, 582, 585), (582, 581, 586, 587), (581, 583, 588, 586), (583, 584, 589, 588), (585, 582, 587, 590), (587, 586, 591, 592), (586, 588, 593, 591), (588, 589, 594, 593), (590, 587, 592, 595), (592, 591, 596, 597), (591, 593, 598, 596), (593, 594, 599, 598), (595, 592, 597, 600), (597, 596, 601, 602), (596, 598, 603, 601), (598, 599, 604, 603), (600, 597, 602, 605), (602, 601, 606, 607), (601, 603, 608, 606), (603, 604, 609, 608), (605, 602, 607, 610), (607, 606, 611, 612), (606, 608, 613, 611), (608, 609, 614, 613), (610, 607, 612, 615), (612, 611, 616, 617), (611, 613, 618, 616), (613, 614, 619, 618), (615, 612, 617, 620), (617, 616, 621, 622), (616, 618, 623, 621), (618, 619, 624, 623), (620, 617, 622, 625), (622, 621, 626, 627), (621, 623, 628, 626), (623, 624, 629, 628), (625, 622, 627, 630), (627, 626, 631, 632), (626, 628, 633, 631), (628, 629, 634, 633), (630, 627, 632, 635), (632, 631, 636, 637), (631, 633, 638, 636), (633, 634, 639, 638), (635, 632, 637, 640), (637, 636, 641, 642), (636, 638, 643, 641), (638, 639, 644, 643), (640, 637, 642, 645), (642, 641, 646, 647), (641, 643, 648, 646), (643, 644, 649, 648), (645, 642, 647, 650), (647, 646, 651, 652), (646, 648, 653, 651), (648, 649, 654, 653), (650, 647, 652, 655), (652, 651, 656, 657), (651, 653, 658, 656), (653, 654, 659, 658), (655, 652, 657, 660), (657, 656, 661, 662), (656, 658, 663, 661), (658, 659, 664, 663), (660, 657, 662, 665), (662, 661, 666, 667), (661, 663, 668, 666), (663, 664, 669, 668), (665, 662, 667, 670), (667, 666, 671, 672), (666, 668, 673, 671), (668, 669, 674, 673), (670, 667, 672, 675), (672, 671, 676, 677), (671, 673, 678, 676), (673, 674, 679, 678), (675, 672, 677, 680), (677, 676, 681, 682), (676, 678, 683, 681), (678, 679, 684, 683), (680, 677, 682, 685), (682, 681, 686, 687), (681, 683, 688, 686), (683, 684, 689, 688), (685, 682, 687, 690), (687, 686, 572, 571), (686, 688, 575, 572), (688, 689, 577, 575), (690, 687, 571, 579), (691, 692, 693, 694), (692, 691, 695, 696), (697, 698, 696, 695), (698, 697, 699, 700), (701, 702, 700, 699), (702, 701, 703, 704), (705, 706, 704, 703), (706, 705, 707, 708), (709, 710, 708, 707), (710, 709, 711, 712), (713, 714, 712, 711), (714, 713, 694, 693), (709, 707, 713, 711), (699, 697, 695, 701), (720, 719, 718, 717), (721, 720, 717, 716), (722, 721, 716, 715), (718, 719, 722, 715), (723, 724, 725, 726), (724, 727, 728, 725), (727, 729, 730, 728), (731, 723, 726, 732), (726, 725, 733, 734), (725, 728, 735, 733), (728, 730, 736, 735), (732, 726, 734, 737), (734, 733, 738, 739), (733, 735, 740, 738), (735, 736, 741, 740), (737, 734, 739, 742), (739, 738, 743, 744), (738, 740, 745, 743), (740, 741, 746, 745), (742, 739, 744, 747), (744, 743, 748, 749), (743, 745, 750, 748), (745, 746, 751, 750), (747, 744, 749, 752), (749, 748, 753, 754), (748, 750, 755, 753), (750, 751, 756, 755), (752, 749, 754, 757), (754, 753, 758, 759), (753, 755, 760, 758), (755, 756, 761, 760), (757, 754, 759, 762), (759, 758, 763, 764), (758, 760, 765, 763), (760, 761, 766, 765), (762, 759, 764, 767), (764, 763, 768, 769), (763, 765, 770, 768), (765, 766, 771, 770), (767, 764, 769, 772), (769, 768, 773, 774), (768, 770, 775, 773), (770, 771, 776, 775), (772, 769, 774, 777), (774, 773, 778, 779), (773, 775, 780, 778), (775, 776, 781, 780), (777, 774, 779, 782), (779, 778, 783, 784), (778, 780, 785, 783), (780, 781, 786, 785), (782, 779, 784, 787), (784, 783, 788, 789), (783, 785, 790, 788), (785, 786, 791, 790), (787, 784, 789, 792), (789, 788, 793, 794), (788, 790, 795, 793), (790, 791, 796, 795), (792, 789, 794, 797), (794, 793, 798, 799), (793, 795, 800, 798), (795, 796, 801, 800), (797, 794, 799, 802), (799, 798, 803, 804), (798, 800, 805, 803), (800, 801, 806, 805), (802, 799, 804, 807), (804, 803, 808, 809), (803, 805, 810, 808), (805, 806, 811, 810), (807, 804, 809, 812), (809, 808, 813, 814), (808, 810, 815, 813), (810, 811, 816, 815), (812, 809, 814, 817), (814, 813, 818, 819), (813, 815, 820, 818), (815, 816, 821, 820), (817, 814, 819, 822), (819, 818, 823, 824), (818, 820, 825, 823), (820, 821, 826, 825), (822, 819, 824, 827), (824, 823, 828, 829), (823, 825, 830, 828), (825, 826, 831, 830), (827, 824, 829, 832), (829, 828, 833, 834), (828, 830, 835, 833), (830, 831, 836, 835), (832, 829, 834, 837), (834, 833, 838, 839), (833, 835, 840, 838), (835, 836, 841, 840), (837, 834, 839, 842), (839, 838, 724, 723), (838, 840, 727, 724), (840, 841, 729, 727), (842, 839, 723, 731), (122, 77, 843, 127), (130, 123, 128, 116, 129), (118, 117, 844, 76), (194, 372, 371, 138, 139, 131, 132, 167, 169, 170, 171, 168, 129, 116, 115, 367, 192, 193), (115, 73, 117, 120), (127, 74, 116, 128), (102, 49, 52, 147), (124, 126, 119, 120, 117, 118), (18, 17, 140, 142), (351, 352, 353, 354), (355, 356, 357, 358), (362, 359, 360, 361), (349, 350, 347, 348), (563, 564, 565, 566), (197, 198, 195, 196), (399, 400, 401, 402), (715, 716, 717, 718)])
me_box04.polygons.foreach_set('use_smooth', [1, 1, 1, 1, 1, 1, 1, 0, 1, 1, 0, 0, 0, 0, 0, 0, 0, 0, 1, 0, 1, 1, 1, 0, 1, 1, 1, 1, 0, 1, 1, 1, 0, 0, 0, 0, 0, 0, 0, 0, 0, 0, 0, 0, 0, 0, 0, 0, 0, 0, 0, 0, 0, 0, 0, 0, 0, 0, 0, 0, 0, 0, 0, 0, 0, 0, 0, 0, 0, 0, 0, 0, 0, 0, 0, 0, 0, 0, 0, 0, 0, 1, 1, 1, 1, 1, 1, 1, 1, 1, 1, 1, 1, 1, 1, 1, 1, 1, 1, 1, 1, 1, 1, 1, 1, 1, 1, 1, 1, 1, 1, 1, 1, 1, 1, 1, 1, 1, 1, 1, 1, 1, 1, 1, 1, 1, 1, 1, 1, 1, 1, 1, 1, 1, 1, 1, 1, 1, 1, 1, 1, 1, 1, 1, 1, 1, 1, 1, 1, 1, 1, 1, 1, 1, 1, 1, 1, 1, 1, 1, 1, 1, 1, 1, 1, 1, 1, 1, 1, 1, 1, 1, 1, 1, 1, 1, 1, 1, 1, 1, 1, 1, 1, 1, 1, 1, 1, 1, 1, 1, 1, 1, 1, 0, 0, 0, 0, 0, 0, 0, 0, 0, 0, 0, 0, 0, 0, 0, 0, 0, 0, 0, 0, 0, 0, 0, 0, 0, 0, 0, 0, 0, 0, 1, 1, 1, 1, 1, 1, 1, 1, 1, 1, 1, 1, 1, 1, 1, 1, 1, 1, 1, 1, 1, 1, 1, 1, 1, 1, 1, 1, 1, 1, 1, 1, 1, 1, 1, 1, 1, 1, 1, 1, 1, 1, 1, 1, 1, 1, 1, 1, 1, 1, 1, 1, 1, 1, 1, 1, 1, 1, 1, 1, 1, 1, 1, 1, 1, 1, 1, 1, 1, 1, 1, 1, 1, 1, 1, 1, 1, 1, 1, 1, 1, 1, 1, 1, 1, 1, 1, 1, 1, 1, 1, 1, 1, 1, 1, 1, 1, 1, 1, 1, 1, 1, 1, 1, 1, 1, 1, 1, 1, 1, 1, 1, 1, 1, 1, 1, 1, 1, 1, 1, 0, 0, 0, 0, 1, 1, 1, 1, 1, 1, 1, 1, 1, 1, 1, 1, 1, 0, 1, 0, 1, 1, 1, 1, 1, 1, 1, 1, 1, 1, 1, 1, 1, 1, 1, 1, 1, 1, 1, 1, 1, 1, 1, 1, 1, 1, 1, 1, 1, 1, 1, 1, 1, 1, 1, 1, 1, 1, 1, 1, 1, 1, 1, 1, 1, 1, 1, 1, 1, 1, 1, 1, 1, 1, 1, 1, 1, 1, 1, 1, 1, 1, 1, 1, 1, 1, 1, 1, 1, 1, 1, 1, 1, 1, 1, 1, 1, 1, 1, 1, 1, 1, 1, 1, 1, 1, 1, 1, 1, 1, 1, 1, 1, 1, 1, 1, 1, 1, 1, 1, 1, 1, 1, 1, 1, 1, 1, 1, 1, 1, 1, 1, 1, 1, 1, 1, 1, 1, 1, 1, 1, 1, 1, 1, 1, 1, 1, 1, 1, 1, 1, 1, 1, 1, 1, 1, 1, 1, 1, 1, 1, 1, 1, 1, 1, 1, 1, 1, 1, 1, 1, 1, 1, 1, 1, 1, 1, 1, 1, 1, 1, 1, 1, 1, 1, 1, 1, 1, 1, 1, 1, 1, 1, 1, 1, 1, 1, 1, 1, 1, 1, 1, 1, 1, 1, 1, 1, 1, 1, 1, 1, 1, 1, 1, 1, 1, 1, 1, 1, 1, 1, 1, 1, 1, 1, 1, 1, 1, 1, 1, 1, 1, 1, 1, 1, 0, 0, 0, 0, 0, 0, 0, 0, 1, 0, 0, 0, 0, 1, 1, 1, 1])
_uv = me_box04.uv_layers.new(name='UVTex')
_uv.uv.foreach_set('vector', [1.74, 5.733, 1.135, 5.733, 1.135, 6.768, 1.74, 6.768, 1.115, 5.733, 0.51, 5.733, 0.51, 6.768, 1.115, 6.768, 1.74, 4.663, 1.135, 4.663, 1.135, 5.698, 1.74, 5.698, 4.865, -2.826, 4.26, -2.826, 4.26, -1.791, 4.865, -1.791, 4.24, -2.826, 3.635, -2.826, 3.635, -1.791, 4.24, -1.791, 4.865, -3.896, 4.26, -3.896, 4.26, -2.861, 4.865, -2.861, 4.865, 1.419, 4.865, -0.6863, 4.573, -0.6863, 4.573, 1.419, 4.865, 8.106, 4.865, 7.873, 4.26, 7.873, 4.26, 8.106, 0.8025, 5.698, 0.8025, 4.663, 0.6663, 4.663, 0.6663, 5.698, 4.064, -3.895, 4.24, -3.704, 4.24, -3.058, 4.062, -2.861, 3.811, -2.862, 3.635, -3.053, 3.635, -3.7, 3.813, -3.896, 5.256, 7.303, 5.256, 6.803, 5.198, 6.803, 5.198, 7.303, 2.209, 3.024, 2.209, 2.524, 2.151, 2.524, 2.151, 3.024, 4.26, 7.036, 4.865, 7.036, 4.865, 6.937, 4.26, 6.937, 2.131, 3.024, 2.131, 2.524, 2.073, 2.524, 2.073, 3.024, 2.365, 3.024, 2.365, 2.524, 2.307, 2.524, 2.307, 3.024, 2.287, 3.024, 2.287, 2.524, 2.229, 2.524, 2.229, 3.024, 4.26, 6.902, 4.865, 6.902, 4.865, 6.803, 4.26, 6.803, 1.896, 3.024, 1.896, 2.524, 1.838, 2.524, 1.838, 3.024, 1.76, 7.128, 1.76, 7.043, 1.76, 6.803, 2.99, 6.803, 2.99, 7.303, 1.76, 7.303, 4.865, 7.303, 4.865, 7.204, 4.26, 7.204, 4.26, 7.303, 0.6462, 4.663, 0.51, 4.663, 0.51, 5.698, 0.6462, 5.698, 3.615, 5.733, 3.323, 5.733, 3.323, 6.768, 3.615, 6.768, 1.115, 4.663, 0.9788, 4.663, 0.9788, 5.698, 1.115, 5.698, 4.865, 7.17, 4.865, 7.071, 4.26, 7.071, 4.26, 7.17, 4.552, -6.071, 4.552, -8.176, 4.26, -8.176, 4.26, -6.071, 3.01, 7.064, 3.01, 6.979, 3.01, 6.803, 4.24, 6.803, 4.24, 7.303, 3.01, 7.303, 4.45, 1.419, 4.4, 1.419, 4.26, 1.419, 4.26, -0.6863, 4.552, -0.6863, 4.552, 1.419, 0.9587, 5.698, 0.9587, 4.663, 0.8225, 4.663, 0.8225, 5.698, 4.709, -4.966, 4.651, -4.966, 4.651, -3.931, 4.709, -3.931, 3.927, 5.733, 3.791, 5.733, 3.791, 6.768, 3.927, 6.768, 1.115, 2.524, 0.8225, 2.524, 0.8225, 3.559, 1.115, 3.559, 3.771, 5.733, 3.635, 5.733, 3.635, 6.768, 3.771, 6.768, 4.631, -4.966, 4.573, -4.966, 4.573, -3.931, 4.631, -3.931, 1.76, 7.838, 1.76, 7.788, 1.76, 7.75, 1.76, 7.645, 1.76, 7.606, 4.24, 7.606, 4.24, 7.838, 4.865, -3.973, 4.807, -3.931, 4.808, -4.176, 4.811, -4.954, 4.865, -4.966, 4.787, -3.931, 4.733, -3.937, 4.73, -4.74, 4.729, -4.966, 4.787, -4.953, -2.01, 6.268, -2.615, 6.268, -2.615, 7.303, -2.01, 7.303, 3.01, -6.292, 3.043, -6.968, 3.423, -7.694, 3.854, -8.176, 4.24, -7.689, 3.95, -7.355, 3.69, -6.74, 3.634, -6.141, 3.741, -5.553, 3.922, -5.008, 4.24, -4.332, 3.803, -3.931, 3.414, -4.575, 3.118, -5.257, 3.035, -5.776, 0.8025, 2.524, 0.51, 2.524, 0.51, 3.559, 0.8025, 3.559, 1.74, 7.838, 1.74, 6.803, 0.51, 6.803, 0.51, 7.838, -1.537, 0.5411, -1.537, 2.149, -2.304, 2.147, -17.19, 2.125, -17.92, 2.124, -18.04, 0.5726, 1.211, 2.208, 0.6269, 1.789, 0.51, 1.473, 0.5503, 1.162, 0.7781, 0.8678, 1.483, 0.5755, 2.084, 0.3837, 2.99, 0.6165, 2.492, 0.9595, 2.086, 1.302, 1.985, 1.671, 2.337, 2.034, 2.99, 2.232, 2.156, 2.489, -2.635, 6.268, -2.636, 6.809, -2.635, 7.127, -2.635, 7.303, -2.816, 7.303, -2.816, 7.09, -3.24, 7.126, -3.24, 6.462, -2.816, 6.463, -2.816, 6.268, 4.24, 5.733, 4.104, 5.733, 4.104, 6.768, 4.24, 6.768, 4.261, 2.524, 4.552, 2.524, 4.552, 4.629, 4.402, 4.628, 4.403, 3.81, 4.26, 3.809, 4.084, 5.733, 3.948, 5.733, 3.948, 6.768, 4.084, 6.768, 4.865, 7.338, 4.865, 7.838, 4.72, 7.838, 4.72, 7.592, 4.573, 7.592, 4.573, 7.338, -2.01, 8.106, -2.01, 7.873, -4.49, 7.873, -4.49, 8.106, 4.709, 2.524, 4.573, 2.524, 4.573, 6.768, 4.709, 6.768, 1.448, 3.554, 1.448, 3.367, 1.45, 2.741, 1.451, 2.536, 1.74, 2.524, 1.74, 3.559, -2.01, 5.198, -2.615, 5.198, -2.615, 6.233, -2.01, 6.233, -2.635, 5.198, -3.24, 5.198, -3.24, 6.233, -2.635, 6.233, -3.26, 6.268, -3.865, 6.268, -3.865, 7.303, -3.26, 7.303, -3.885, 6.268, -4.49, 6.268, -4.49, 7.303, -3.885, 7.303, 1.427, 2.524, 1.135, 2.524, 1.135, 3.559, 1.427, 3.559, 1.115, 4.629, 1.115, 3.593, 0.8225, 3.593, 0.8225, 4.629, 0.8025, 4.629, 0.8025, 3.593, 0.51, 3.593, 0.51, 4.629, -4.153, -5.095, -3.72, -5.405, -3.235, -5.596, -2.727, -5.759, -2.71, -6.258, -2.645, -6.476, -2.247, -6.842, -2.057, -7.4, -1.912, -7.666, -1.728, -7.892, -1.501, -8.063, -1.227, -8.164, -0.5781, -8.176, -0.3122, -8.071, -0.09456, -7.882, 0.4375, -7.073, 0.49, -7.012, 0.49, -1.041, 0.4781, -0.9335, 0.3669, -0.4858, 0.2464, -0.2108, 0.06729, 0.04604, -0.1754, 0.2457, -0.4867, 0.3489, -0.8465, 0.3312, -1.13, 0.2675, -1.35, 0.1503, -1.52, -0.02789, -1.651, -0.2744, -1.848, -1.024, -2.399, -1.329, -2.53, -1.525, -2.524, -2.013, -3.051, -2.167, -3.521, -2.308, -3.928, -2.533, -4.251, -2.871, -4.469, -3.349, -4.49, -3.705, -4.303, -3.703, -4.298, -4.27, -4.485, -4.272, -4.459, -4.653, -3.26, 5.198, -3.865, 5.198, -3.865, 6.233, -3.26, 6.233, 4.552, 8.641, 4.26, 8.641, 4.26, 8.385, 4.408, 8.385, 4.408, 8.141, 4.552, 8.141, 4.24, 7.873, 4.24, 8.106, 3.01, 8.105, 3.01, 7.878, 3.353, 7.883, 5.177, 8.908, 5.177, 6.803, 5.119, 6.803, 5.119, 8.908, 3.01, 8.24, 4.24, 8.24, 4.24, 8.141, 3.01, 8.141, 4.552, 7.338, 4.26, 7.338, 4.26, 7.838, 4.552, 7.838, 1.535, 3.596, 1.74, 3.593, 1.74, 4.629, 1.535, 4.573, 1.448, 4.574, 1.448, 3.596, 1.427, 4.629, 1.427, 3.593, 1.135, 3.593, 1.135, 4.629, 1.818, 2.524, 1.76, 2.524, 1.76, 3.024, 1.818, 3.024, 2.365, 3.058, 2.073, 3.058, 2.073, 3.559, 2.365, 3.559, 2.052, 3.058, 1.76, 3.058, 1.76, 3.559, 2.052, 3.559, 2.052, 2.524, 1.994, 2.524, 1.994, 3.024, 2.052, 3.024, -1.385, 6.233, -1.385, 5.198, -1.677, 5.198, -1.677, 6.233, -1.989, 5.227, -1.698, 5.198, -1.698, 6.233, -1.99, 6.233, -1.989, 5.61, 4.396, -4.966, 4.338, -4.966, 4.338, -3.931, 4.396, -3.931, 4.318, -4.966, 4.26, -4.966, 4.26, -3.931, 4.318, -3.931, -0.76, 5.198, -1.052, 5.198, -1.052, 6.233, -0.76, 6.233, 2.677, 4.094, 2.677, 3.593, 2.541, 3.593, 2.541, 4.094, 3.302, 6.768, 3.302, 5.733, 3.166, 5.733, 3.166, 6.768, 2.521, 4.094, 2.521, 3.593, 2.385, 3.593, 2.385, 4.094, 1.974, 3.024, 1.974, 2.524, 1.916, 2.524, 1.916, 3.024, -1.073, 5.202, -1.073, 6.233, -1.359, 6.232, -1.358, 5.813, -1.365, 5.198, 4.729, 4.008, 4.729, 3.285, 4.729, 2.524, 4.865, 2.524, 4.865, 6.768, 4.732, 6.756, 4.729, 6.08, 2.99, 4.094, 2.99, 3.593, 2.854, 3.593, 2.854, 4.094, 2.834, 4.094, 2.834, 3.593, 2.698, 3.593, 2.698, 4.094, 2.677, 4.629, 2.677, 4.128, 2.541, 4.128, 2.541, 4.629, 2.521, 4.128, 2.385, 4.128, 2.385, 4.629, 2.521, 4.629, 3.01, 9.042, 5.49, 9.042, 5.49, 8.943, 3.01, 8.943, 5.49, 8.908, 5.49, 4.663, 5.432, 4.663, 5.432, 8.908, -4.49, 9.176, -2.01, 9.176, -2.01, 9.077, -4.49, 9.077, 5.412, 8.908, 5.412, 4.663, 5.354, 4.663, 5.354, 8.908, 0.51, 9.042, 2.99, 9.042, 2.99, 8.943, 0.51, 8.943, 5.334, 8.908, 5.334, 4.663, 5.276, 4.663, 5.276, 8.908, -1.99, 9.042, 0.49, 9.042, 0.49, 8.943, -1.99, 8.943, 5.412, 4.629, 5.412, 0.3837, 5.354, 0.3837, 5.354, 4.629, -4.49, 8.775, -2.01, 8.775, -2.01, 8.676, -4.49, 8.676, 5.412, 0.3489, 5.412, -3.896, 5.354, -3.896, 5.354, 0.3489, 0.51, 8.373, 2.99, 8.373, 2.99, 8.274, 0.51, 8.274, 5.256, -3.931, 5.256, -8.176, 5.198, -8.176, 5.198, -3.931, -0.2913, 5.867, -0.3494, 5.867, -0.3494, 5.966, -0.2913, 5.966, -0.3694, 5.867, -0.4275, 5.867, -0.4275, 5.966, -0.3694, 5.966, -0.2913, 5.733, -0.3494, 5.733, -0.3494, 5.832, -0.2913, 5.832, -0.3694, 5.733, -0.4275, 5.733, -0.4275, 5.832, -0.3694, 5.832, -0.135, 5.867, -0.1931, 5.867, -0.1931, 5.966, -0.135, 5.966, -0.2131, 5.867, -0.2712, 5.867, -0.2712, 5.966, -0.2131, 5.966, -0.135, 5.733, -0.1931, 5.733, -0.1931, 5.832, -0.135, 5.832, -0.2131, 5.733, -0.2712, 5.733, -0.2712, 5.832, -0.2131, 5.832, -0.2913, 6.135, -0.3494, 6.135, -0.3494, 6.233, -0.2913, 6.233, -0.3694, 6.135, -0.4275, 6.135, -0.4275, 6.233, -0.3694, 6.233, -0.2913, 6.001, -0.3494, 6.001, -0.3494, 6.1, -0.2913, 6.1, -0.3694, 6.001, -0.4275, 6.001, -0.4275, 6.1, -0.3694, 6.1, -0.135, 6.135, -0.1931, 6.135, -0.1931, 6.233, -0.135, 6.233, -0.2131, 6.135, -0.2712, 6.135, -0.2712, 6.233, -0.2131, 6.233, -0.135, 6.001, -0.1931, 6.001, -0.1931, 6.1, -0.135, 6.1, -0.2131, 6.001, -0.2712, 6.001, -0.2712, 6.1, -0.2131, 6.1, -0.6038, 5.867, -0.6619, 5.867, -0.6619, 5.966, -0.6038, 5.966, -0.6819, 5.867, -0.74, 5.867, -0.74, 5.966, -0.6819, 5.966, -0.6038, 5.733, -0.6619, 5.733, -0.6619, 5.832, -0.6038, 5.832, -0.6819, 5.733, -0.74, 5.733, -0.74, 5.832, -0.6819, 5.832, -0.4475, 5.867, -0.5056, 5.867, -0.5056, 5.966, -0.4475, 5.966, -0.5256, 5.867, -0.5837, 5.867, -0.5837, 5.966, -0.5256, 5.966, -0.4475, 5.733, -0.5056, 5.733, -0.5056, 5.832, -0.4475, 5.832, -0.5256, 5.733, -0.5837, 5.733, -0.5837, 5.832, -0.5256, 5.832, -0.6038, 6.135, -0.6619, 6.135, -0.6619, 6.233, -0.6038, 6.233, -0.6819, 6.135, -0.74, 6.135, -0.74, 6.233, -0.6819, 6.233, -0.6038, 6.001, -0.6619, 6.001, -0.6619, 6.1, -0.6038, 6.1, -0.6819, 6.001, -0.74, 6.001, -0.74, 6.1, -0.6819, 6.1, -0.4475, 6.135, -0.5056, 6.135, -0.5056, 6.233, -0.4475, 6.233, -0.5256, 6.135, -0.5837, 6.135, -0.5837, 6.233, -0.5256, 6.233, -0.4475, 6.001, -0.5056, 6.001, -0.5056, 6.1, -0.4475, 6.1, -0.5256, 6.001, -0.5837, 6.001, -0.5837, 6.1, -0.5256, 6.1, -0.2913, 5.332, -0.3494, 5.332, -0.3494, 5.431, -0.2913, 5.431, -0.3694, 5.332, -0.4275, 5.332, -0.4275, 5.431, -0.3694, 5.431, -0.2913, 5.198, -0.3494, 5.198, -0.3494, 5.297, -0.2913, 5.297, -0.3694, 5.198, -0.4275, 5.198, -0.4275, 5.297, -0.3694, 5.297, -0.135, 5.332, -0.1931, 5.332, -0.1931, 5.431, -0.135, 5.431, -0.2131, 5.332, -0.2712, 5.332, -0.2712, 5.431, -0.2131, 5.431, -0.135, 5.198, -0.1931, 5.198, -0.1931, 5.297, -0.135, 5.297, -0.2131, 5.198, -0.2712, 5.198, -0.2712, 5.297, -0.2131, 5.297, -0.2913, 5.6, -0.3494, 5.6, -0.3494, 5.698, -0.2913, 5.698, -0.3694, 5.6, -0.4275, 5.6, -0.4275, 5.698, -0.3694, 5.698, -0.2913, 5.466, -0.3494, 5.466, -0.3494, 5.565, -0.2913, 5.565, -0.3694, 5.466, -0.4275, 5.466, -0.4275, 5.565, -0.3694, 5.565, -0.135, 5.6, -0.1931, 5.6, -0.1931, 5.698, -0.135, 5.698, -0.2131, 5.6, -0.2712, 5.6, -0.2712, 5.698, -0.2131, 5.698, -0.135, 5.466, -0.1931, 5.466, -0.1931, 5.565, -0.135, 5.565, -0.2131, 5.466, -0.2712, 5.466, -0.2712, 5.565, -0.2131, 5.565, -0.6038, 5.332, -0.6619, 5.332, -0.6619, 5.431, -0.6038, 5.431, -0.6819, 5.332, -0.74, 5.332, -0.74, 5.431, -0.6819, 5.431, -0.6038, 5.198, -0.6619, 5.198, -0.6619, 5.297, -0.6038, 5.297, -0.6819, 5.198, -0.74, 5.198, -0.74, 5.297, -0.6819, 5.297, -0.4475, 5.332, -0.5056, 5.332, -0.5056, 5.431, -0.4475, 5.431, -0.5256, 5.332, -0.5837, 5.332, -0.5837, 5.431, -0.5256, 5.431, -0.4475, 5.198, -0.5056, 5.198, -0.5056, 5.297, -0.4475, 5.297, -0.5256, 5.198, -0.5837, 5.198, -0.5837, 5.297, -0.5256, 5.297, -0.6038, 5.6, -0.6619, 5.6, -0.6619, 5.698, -0.6038, 5.698, -0.6819, 5.6, -0.74, 5.6, -0.74, 5.698, -0.6819, 5.698, -0.6038, 5.466, -0.6619, 5.466, -0.6619, 5.565, -0.6038, 5.565, -0.6819, 5.466, -0.74, 5.466, -0.74, 5.565, -0.6819, 5.565, -0.4475, 5.6, -0.5056, 5.6, -0.5056, 5.698, -0.4475, 5.698, -0.5256, 5.6, -0.5837, 5.6, -0.5837, 5.698, -0.5256, 5.698, -0.4475, 5.466, -0.5056, 5.466, -0.5056, 5.565, -0.4475, 5.565, -0.5256, 5.466, -0.5837, 5.466, -0.5837, 5.565, -0.5256, 5.565, 0.3337, 5.867, 0.2756, 5.867, 0.2756, 5.966, 0.3337, 5.966, 0.2556, 5.867, 0.1975, 5.867, 0.1975, 5.966, 0.2556, 5.966, 0.3337, 5.733, 0.2756, 5.733, 0.2756, 5.832, 0.3337, 5.832, 0.2556, 5.733, 0.1975, 5.733, 0.1975, 5.832, 0.2556, 5.832, 0.49, 5.867, 0.4319, 5.867, 0.4319, 5.966, 0.49, 5.966, 0.4119, 5.867, 0.3538, 5.867, 0.3538, 5.966, 0.4119, 5.966, 0.49, 5.733, 0.4319, 5.733, 0.4319, 5.832, 0.49, 5.832, 0.4119, 5.733, 0.3538, 5.733, 0.3538, 5.832, 0.4119, 5.832, 0.3337, 6.135, 0.2756, 6.135, 0.2756, 6.233, 0.3337, 6.233, 0.2556, 6.135, 0.1975, 6.135, 0.1975, 6.233, 0.2556, 6.233, 0.3337, 6.001, 0.2756, 6.001, 0.2756, 6.1, 0.3337, 6.1, 0.2556, 6.001, 0.1975, 6.001, 0.1975, 6.1, 0.2556, 6.1, 0.49, 6.135, 0.4319, 6.135, 0.4319, 6.233, 0.49, 6.233, 0.4119, 6.135, 0.3538, 6.135, 0.3538, 6.233, 0.4119, 6.233, 0.49, 6.001, 0.4319, 6.001, 0.4319, 6.1, 0.49, 6.1, 0.4119, 6.001, 0.3538, 6.001, 0.3538, 6.1, 0.4119, 6.1, 0.02124, 5.867, -0.03686, 5.867, -0.03686, 5.966, 0.02124, 5.966, -0.05689, 5.867, -0.115, 5.867, -0.115, 5.966, -0.05689, 5.966, 0.02124, 5.733, -0.03686, 5.733, -0.03686, 5.832, 0.02124, 5.832, -0.05689, 5.733, -0.115, 5.733, -0.115, 5.832, -0.05689, 5.832, 0.1775, 5.867, 0.1194, 5.867, 0.1194, 5.966, 0.1775, 5.966, 0.09936, 5.867, 0.04126, 5.867, 0.04126, 5.966, 0.09936, 5.966, 0.1775, 5.733, 0.1194, 5.733, 0.1194, 5.832, 0.1775, 5.832, 0.09936, 5.733, 0.04126, 5.733, 0.04126, 5.832, 0.09936, 5.832, 0.02124, 6.135, -0.03686, 6.135, -0.03686, 6.233, 0.02124, 6.233, -0.05689, 6.135, -0.115, 6.135, -0.115, 6.233, -0.05689, 6.233, 0.02124, 6.001, -0.03686, 6.001, -0.03686, 6.1, 0.02124, 6.1, -0.05689, 6.001, -0.115, 6.001, -0.115, 6.1, -0.05689, 6.1, 0.1775, 6.135, 0.1194, 6.135, 0.1194, 6.233, 0.1775, 6.233, 0.09936, 6.135, 0.04126, 6.135, 0.04126, 6.233, 0.09936, 6.233, 0.1775, 6.001, 0.1194, 6.001, 0.1194, 6.1, 0.1775, 6.1, 0.09936, 6.001, 0.04126, 6.001, 0.04126, 6.1, 0.09936, 6.1, 0.49, 8.106, 0.49, 7.606, -0.74, 7.606, -0.74, 8.106, -1.385, 6.268, -1.677, 6.268, -1.677, 7.303, -1.385, 7.303, -1.698, 6.268, -1.99, 6.268, -1.99, 7.303, -1.698, 7.303, 4.24, 4.629, 4.24, 2.524, 3.635, 2.524, 3.635, 4.629, -0.76, 6.268, -1.052, 6.268, -1.052, 7.303, -0.76, 7.303, -1.073, 6.268, -1.365, 6.268, -1.365, 7.303, -1.073, 7.303, 3.635, 2.489, 4.865, 2.489, 4.865, 1.454, 3.635, 1.454, 2.365, 4.663, 2.073, 4.663, 2.073, 5.698, 2.365, 5.698, 2.052, 4.663, 1.76, 4.663, 1.76, 5.698, 2.052, 5.698, 2.99, 4.663, 2.698, 4.663, 2.698, 5.698, 2.99, 5.698, 4.24, 1.419, 4.24, -0.6863, 3.635, -0.6863, 3.635, 1.419, 2.677, 4.663, 2.385, 4.663, 2.385, 5.698, 2.677, 5.698, 2.365, 5.733, 2.073, 5.733, 2.073, 6.768, 2.365, 6.768, 2.052, 5.733, 1.76, 5.733, 1.76, 6.768, 2.052, 6.768, 2.99, 5.733, 2.698, 5.733, 2.698, 6.768, 2.99, 6.768, 2.677, 5.733, 2.385, 5.733, 2.385, 6.768, 2.677, 6.768, 4.552, -3.931, 4.552, -4.966, 4.494, -4.966, 4.494, -3.931, 2.834, 3.559, 2.834, 3.058, 2.776, 3.058, 2.776, 3.559, 4.474, -3.931, 4.474, -4.966, 4.416, -4.966, 4.416, -3.931, 4.709, -5.001, 4.709, -6.036, 4.651, -6.036, 4.651, -5.001, 2.756, 3.559, 2.756, 3.058, 2.698, 3.058, 2.698, 3.559, 4.631, -5.001, 4.631, -6.036, 4.573, -6.036, 4.573, -5.001, 3.635, -0.7211, 4.865, -0.7211, 4.865, -1.756, 3.635, -1.756, 4.552, 4.663, 4.26, 4.663, 4.26, 6.768, 4.552, 6.768, 4.865, -5.001, 4.865, -6.036, 4.807, -6.036, 4.807, -5.001, 2.99, 3.559, 2.99, 3.058, 2.932, 3.058, 2.932, 3.559, 4.787, -5.001, 4.787, -6.036, 4.729, -6.036, 4.729, -5.001, 4.396, -5.001, 4.396, -6.036, 4.338, -6.036, 4.338, -5.001, 2.912, 3.559, 2.912, 3.058, 2.854, 3.058, 2.854, 3.559, 4.318, -5.001, 4.318, -6.036, 4.26, -6.036, 4.26, -5.001, 0.49, 8.373, 0.49, 8.274, -1.99, 8.274, -1.99, 8.373, 5.177, 0.3837, 5.119, 0.3837, 5.119, 4.629, 5.177, 4.629, -2.01, 8.373, -2.01, 8.274, -4.49, 8.274, -4.49, 8.373, 5.177, -3.896, 5.119, -3.896, 5.119, 0.3489, 5.177, 0.3489, 0.49, 9.176, 0.49, 9.077, -1.99, 9.077, -1.99, 9.176, 4.943, -8.176, 4.885, -8.176, 4.885, -3.931, 4.943, -3.931, 2.99, 7.972, 2.99, 7.873, 0.51, 7.873, 0.51, 7.972, 5.021, -8.176, 4.963, -8.176, 4.963, -3.931, 5.021, -3.931, 2.99, 8.106, 2.99, 8.007, 0.51, 8.007, 0.51, 8.106, 5.099, -8.176, 5.041, -8.176, 5.041, -3.931, 5.099, -3.931, -2.01, 8.24, -2.01, 8.141, -4.49, 8.141, -4.49, 8.24, 5.177, -8.176, 5.119, -8.176, 5.119, -3.931, 5.177, -3.931, 3.146, 8.507, 3.146, 8.274, 3.088, 8.274, 3.088, 8.507, 3.068, 8.507, 3.068, 8.274, 3.01, 8.274, 3.01, 8.507, 2.99, 4.128, 2.854, 4.128, 2.854, 4.629, 2.99, 4.629, 2.834, 4.128, 2.698, 4.128, 2.698, 4.629, 2.834, 4.629, 2.052, 3.593, 1.916, 3.593, 1.916, 4.094, 2.052, 4.094, 1.896, 4.094, 1.896, 3.593, 1.76, 3.593, 1.76, 4.094, 0.3337, 5.332, 0.2756, 5.332, 0.2756, 5.431, 0.3337, 5.431, 0.2556, 5.332, 0.1975, 5.332, 0.1975, 5.431, 0.2556, 5.431, 0.3337, 5.198, 0.2756, 5.198, 0.2756, 5.297, 0.3337, 5.297, 0.2556, 5.198, 0.1975, 5.198, 0.1975, 5.297, 0.2556, 5.297, 0.49, 5.332, 0.4319, 5.332, 0.4319, 5.431, 0.49, 5.431, 0.4119, 5.332, 0.3538, 5.332, 0.3538, 5.431, 0.4119, 5.431, 0.49, 5.198, 0.4319, 5.198, 0.4319, 5.297, 0.49, 5.297, 0.4119, 5.198, 0.3538, 5.198, 0.3538, 5.297, 0.4119, 5.297, 0.3337, 5.6, 0.2756, 5.6, 0.2756, 5.698, 0.3337, 5.698, 0.2556, 5.6, 0.1975, 5.6, 0.1975, 5.698, 0.2556, 5.698, 0.3337, 5.466, 0.2756, 5.466, 0.2756, 5.565, 0.3337, 5.565, 0.2556, 5.466, 0.1975, 5.466, 0.1975, 5.565, 0.2556, 5.565, 0.49, 5.6, 0.4319, 5.6, 0.4319, 5.698, 0.49, 5.698, 0.4119, 5.6, 0.3538, 5.6, 0.3538, 5.698, 0.4119, 5.698, 0.49, 5.466, 0.4319, 5.466, 0.4319, 5.565, 0.49, 5.565, 0.4119, 5.466, 0.3538, 5.466, 0.3538, 5.565, 0.4119, 5.565, 0.02124, 5.332, -0.03686, 5.332, -0.03686, 5.431, 0.02124, 5.431, -0.05689, 5.332, -0.115, 5.332, -0.115, 5.431, -0.05689, 5.431, 0.02124, 5.198, -0.03686, 5.198, -0.03686, 5.297, 0.02124, 5.297, -0.05689, 5.198, -0.115, 5.198, -0.115, 5.297, -0.05689, 5.297, 0.1775, 5.332, 0.1194, 5.332, 0.1194, 5.431, 0.1775, 5.431, 0.09936, 5.332, 0.04126, 5.332, 0.04126, 5.431, 0.09936, 5.431, 0.1775, 5.198, 0.1194, 5.198, 0.1194, 5.297, 0.1775, 5.297, 0.09936, 5.198, 0.04126, 5.198, 0.04126, 5.297, 0.09936, 5.297, 0.02124, 5.6, -0.03686, 5.6, -0.03686, 5.698, 0.02124, 5.698, -0.05689, 5.6, -0.115, 5.6, -0.115, 5.698, -0.05689, 5.698, 0.02124, 5.466, -0.03686, 5.466, -0.03686, 5.565, 0.02124, 5.565, -0.05689, 5.466, -0.115, 5.466, -0.115, 5.565, -0.05689, 5.565, 0.1775, 5.6, 0.1194, 5.6, 0.1194, 5.698, 0.1775, 5.698, 0.09936, 5.6, 0.04126, 5.6, 0.04126, 5.698, 0.09936, 5.698, 0.1775, 5.466, 0.1194, 5.466, 0.1194, 5.565, 0.1775, 5.565, 0.09936, 5.466, 0.04126, 5.466, 0.04126, 5.565, 0.09936, 5.565, -0.2913, 6.937, -0.3494, 6.937, -0.3494, 7.036, -0.2913, 7.036, -0.3694, 6.937, -0.4275, 6.937, -0.4275, 7.036, -0.3694, 7.036, -0.2913, 6.803, -0.3494, 6.803, -0.3494, 6.902, -0.2913, 6.902, -0.3694, 6.803, -0.4275, 6.803, -0.4275, 6.902, -0.3694, 6.902, -0.135, 6.937, -0.1931, 6.937, -0.1931, 7.036, -0.135, 7.036, -0.2131, 6.937, -0.2712, 6.937, -0.2712, 7.036, -0.2131, 7.036, -0.135, 6.803, -0.1931, 6.803, -0.1931, 6.902, -0.135, 6.902, -0.2131, 6.803, -0.2712, 6.803, -0.2712, 6.902, -0.2131, 6.902, -0.2913, 7.204, -0.3494, 7.204, -0.3494, 7.303, -0.2913, 7.303, -0.3694, 7.204, -0.4275, 7.204, -0.4275, 7.303, -0.3694, 7.303, -0.2913, 7.071, -0.3494, 7.071, -0.3494, 7.17, -0.2913, 7.17, -0.3694, 7.071, -0.4275, 7.071, -0.4275, 7.17, -0.3694, 7.17, -0.135, 7.204, -0.1931, 7.204, -0.1931, 7.303, -0.135, 7.303, -0.2131, 7.204, -0.2712, 7.204, -0.2712, 7.303, -0.2131, 7.303, -0.135, 7.071, -0.1931, 7.071, -0.1931, 7.17, -0.135, 7.17, -0.2131, 7.071, -0.2712, 7.071, -0.2712, 7.17, -0.2131, 7.17, -0.6038, 6.937, -0.6619, 6.937, -0.6619, 7.036, -0.6038, 7.036, -0.6819, 6.937, -0.74, 6.937, -0.74, 7.036, -0.6819, 7.036, -0.6038, 6.803, -0.6619, 6.803, -0.6619, 6.902, -0.6038, 6.902, -0.6819, 6.803, -0.74, 6.803, -0.74, 6.902, -0.6819, 6.902, -0.4475, 6.937, -0.5056, 6.937, -0.5056, 7.036, -0.4475, 7.036, -0.5256, 6.937, -0.5837, 6.937, -0.5837, 7.036, -0.5256, 7.036, -0.4475, 6.803, -0.5056, 6.803, -0.5056, 6.902, -0.4475, 6.902, -0.5256, 6.803, -0.5837, 6.803, -0.5837, 6.902, -0.5256, 6.902, -0.6038, 7.204, -0.6619, 7.204, -0.6619, 7.303, -0.6038, 7.303, -0.6819, 7.204, -0.74, 7.204, -0.74, 7.303, -0.6819, 7.303, -0.6038, 7.071, -0.6619, 7.071, -0.6619, 7.17, -0.6038, 7.17, -0.6819, 7.071, -0.74, 7.071, -0.74, 7.17, -0.6819, 7.17, -0.4475, 7.204, -0.5056, 7.204, -0.5056, 7.303, -0.4475, 7.303, -0.5256, 7.204, -0.5837, 7.204, -0.5837, 7.303, -0.5256, 7.303, -0.4475, 7.071, -0.5056, 7.071, -0.5056, 7.17, -0.4475, 7.17, -0.5256, 7.071, -0.5837, 7.071, -0.5837, 7.17, -0.5256, 7.17, -0.2913, 6.402, -0.3494, 6.402, -0.3494, 6.501, -0.2913, 6.501, -0.3694, 6.402, -0.4275, 6.402, -0.4275, 6.501, -0.3694, 6.501, -0.2913, 6.268, -0.3494, 6.268, -0.3494, 6.367, -0.2913, 6.367, -0.3694, 6.268, -0.4275, 6.268, -0.4275, 6.367, -0.3694, 6.367, -0.135, 6.402, -0.1931, 6.402, -0.1931, 6.501, -0.135, 6.501, -0.2131, 6.402, -0.2712, 6.402, -0.2712, 6.501, -0.2131, 6.501, -0.135, 6.268, -0.1931, 6.268, -0.1931, 6.367, -0.135, 6.367, -0.2131, 6.268, -0.2712, 6.268, -0.2712, 6.367, -0.2131, 6.367, -0.2913, 6.669, -0.3494, 6.669, -0.3494, 6.768, -0.2913, 6.768, -0.3694, 6.669, -0.4275, 6.669, -0.4275, 6.768, -0.3694, 6.768, -0.2913, 6.536, -0.3494, 6.536, -0.3494, 6.635, -0.2913, 6.635, -0.3694, 6.536, -0.4275, 6.536, -0.4275, 6.635, -0.3694, 6.635, -0.135, 6.669, -0.1931, 6.669, -0.1931, 6.768, -0.135, 6.768, -0.2131, 6.669, -0.2712, 6.669, -0.2712, 6.768, -0.2131, 6.768, -0.135, 6.536, -0.1931, 6.536, -0.1931, 6.635, -0.135, 6.635, -0.2131, 6.536, -0.2712, 6.536, -0.2712, 6.635, -0.2131, 6.635, -0.6038, 6.402, -0.6619, 6.402, -0.6619, 6.501, -0.6038, 6.501, -0.6819, 6.402, -0.74, 6.402, -0.74, 6.501, -0.6819, 6.501, -0.6038, 6.268, -0.6619, 6.268, -0.6619, 6.367, -0.6038, 6.367, -0.6819, 6.268, -0.74, 6.268, -0.74, 6.367, -0.6819, 6.367, -0.4475, 6.402, -0.5056, 6.402, -0.5056, 6.501, -0.4475, 6.501, -0.5256, 6.402, -0.5837, 6.402, -0.5837, 6.501, -0.5256, 6.501, -0.4475, 6.268, -0.5056, 6.268, -0.5056, 6.367, -0.4475, 6.367, -0.5256, 6.268, -0.5837, 6.268, -0.5837, 6.367, -0.5256, 6.367, -0.6038, 6.669, -0.6619, 6.669, -0.6619, 6.768, -0.6038, 6.768, -0.6819, 6.669, -0.74, 6.669, -0.74, 6.768, -0.6819, 6.768, -0.6038, 6.536, -0.6619, 6.536, -0.6619, 6.635, -0.6038, 6.635, -0.6819, 6.536, -0.74, 6.536, -0.74, 6.635, -0.6819, 6.635, -0.4475, 6.669, -0.5056, 6.669, -0.5056, 6.768, -0.4475, 6.768, -0.5256, 6.669, -0.5837, 6.669, -0.5837, 6.768, -0.5256, 6.768, -0.4475, 6.536, -0.5056, 6.536, -0.5056, 6.635, -0.4475, 6.635, -0.5256, 6.536, -0.5837, 6.536, -0.5837, 6.635, -0.5256, 6.635, 0.49, 5.164, 0.49, 4.663, -4.49, 4.663, -4.49, 5.164, 3.615, -3.896, 3.01, -3.896, 3.01, 4.629, 3.615, 4.629, 0.49, 7.571, 0.49, 7.338, -4.49, 7.338, -4.49, 7.571, 2.365, 3.593, 2.229, 3.593, 2.229, 4.094, 2.365, 4.094, 5.021, -3.896, 4.885, -3.896, 4.885, 4.629, 5.021, 4.629, 2.209, 4.094, 2.209, 3.593, 2.073, 3.593, 2.073, 4.094, -1.99, 8.24, 2.99, 8.24, 2.99, 8.141, -1.99, 8.141, 4.552, -5.001, 4.552, -6.036, 4.494, -6.036, 4.494, -5.001, 4.474, -5.001, 4.474, -6.036, 4.416, -6.036, 4.416, -5.001, 5.099, 4.629, 5.099, -3.896, 5.041, -3.896, 5.041, 4.629, -4.49, 8.507, -2.01, 8.507, -2.01, 8.408, -4.49, 8.408, 5.256, 0.3489, 5.256, -3.896, 5.198, -3.896, 5.198, 0.3489, -1.99, 8.507, 0.49, 8.507, 0.49, 8.408, -1.99, 8.408, 5.256, 4.629, 5.256, 0.3837, 5.198, 0.3837, 5.198, 4.629, 0.51, 8.507, 2.99, 8.507, 2.99, 8.408, 0.51, 8.408, 5.334, -3.931, 5.334, -8.176, 5.276, -8.176, 5.276, -3.931, -4.49, 8.641, -2.01, 8.641, -2.01, 8.542, -4.49, 8.542, 5.334, 0.3489, 5.334, -3.896, 5.276, -3.896, 5.276, 0.3489, -1.99, 8.641, 0.49, 8.641, 0.49, 8.542, -1.99, 8.542, 5.334, 4.629, 5.334, 0.3837, 5.276, 0.3837, 5.276, 4.629, 0.51, 8.641, 2.99, 8.641, 2.99, 8.542, 0.51, 8.542, 5.412, -3.931, 5.412, -8.176, 5.354, -8.176, 5.354, -3.931, 4.865, 8.141, 4.807, 8.141, 4.807, 8.373, 4.865, 8.373, -1.99, 7.801, -1.388, 7.801, -1.396, 7.606, -0.76, 7.606, -0.76, 8.105, -1.978, 8.106, 4.787, 8.373, 4.787, 8.141, 4.729, 8.141, 4.729, 8.373, 0.49, 4.629, -1.99, 4.62, -1.99, 4.196, -0.1486, 4.203, -0.1486, 0.3843, 0.49, 0.3837, 4.573, -8.176, 4.865, -8.176, 4.865, -6.071, 4.573, -6.071, 4.573, -7.062, 4.573, -7.43, 2.052, 4.629, 2.052, 4.128, 1.916, 4.128, 1.916, 4.629, 1.896, 4.629, 1.896, 4.128, 1.76, 4.128, 1.76, 4.629, 2.365, 4.629, 2.365, 4.128, 2.229, 4.128, 2.229, 4.629, 2.209, 4.128, 2.073, 4.128, 2.073, 4.629, 2.209, 4.629, 0.3337, 6.937, 0.2756, 6.937, 0.2756, 7.036, 0.3337, 7.036, 0.2556, 6.937, 0.1975, 6.937, 0.1975, 7.036, 0.2556, 7.036, 0.3337, 6.803, 0.2756, 6.803, 0.2756, 6.902, 0.3337, 6.902, 0.2556, 6.803, 0.1975, 6.803, 0.1975, 6.902, 0.2556, 6.902, 0.49, 6.937, 0.4319, 6.937, 0.4319, 7.036, 0.49, 7.036, 0.4119, 6.937, 0.3538, 6.937, 0.3538, 7.036, 0.4119, 7.036, 0.49, 6.803, 0.4319, 6.803, 0.4319, 6.902, 0.49, 6.902, 0.4119, 6.803, 0.3538, 6.803, 0.3538, 6.902, 0.4119, 6.902, 0.3337, 7.204, 0.2756, 7.204, 0.2756, 7.303, 0.3337, 7.303, 0.2556, 7.204, 0.1975, 7.204, 0.1975, 7.303, 0.2556, 7.303, 0.3337, 7.071, 0.2756, 7.071, 0.2756, 7.17, 0.3337, 7.17, 0.2556, 7.071, 0.1975, 7.071, 0.1975, 7.17, 0.2556, 7.17, 0.49, 7.204, 0.4319, 7.204, 0.4319, 7.303, 0.49, 7.303, 0.4119, 7.204, 0.3538, 7.204, 0.3538, 7.303, 0.4119, 7.303, 0.49, 7.071, 0.4319, 7.071, 0.4319, 7.17, 0.49, 7.17, 0.4119, 7.071, 0.3538, 7.071, 0.3538, 7.17, 0.4119, 7.17, 0.02124, 6.937, -0.03686, 6.937, -0.03686, 7.036, 0.02124, 7.036, -0.05689, 6.937, -0.115, 6.937, -0.115, 7.036, -0.05689, 7.036, 0.02124, 6.803, -0.03686, 6.803, -0.03686, 6.902, 0.02124, 6.902, -0.05689, 6.803, -0.115, 6.803, -0.115, 6.902, -0.05689, 6.902, 0.1775, 6.937, 0.1194, 6.937, 0.1194, 7.036, 0.1775, 7.036, 0.09936, 6.937, 0.04126, 6.937, 0.04126, 7.036, 0.09936, 7.036, 0.1775, 6.803, 0.1194, 6.803, 0.1194, 6.902, 0.1775, 6.902, 0.09936, 6.803, 0.04126, 6.803, 0.04126, 6.902, 0.09936, 6.902, 0.02124, 7.204, -0.03686, 7.204, -0.03686, 7.303, 0.02124, 7.303, -0.05689, 7.204, -0.115, 7.204, -0.115, 7.303, -0.05689, 7.303, 0.02124, 7.071, -0.03686, 7.071, -0.03686, 7.17, 0.02124, 7.17, -0.05689, 7.071, -0.115, 7.071, -0.115, 7.17, -0.05689, 7.17, 0.1775, 7.204, 0.1194, 7.204, 0.1194, 7.303, 0.1775, 7.303, 0.09936, 7.204, 0.04126, 7.204, 0.04126, 7.303, 0.09936, 7.303, 0.1775, 7.071, 0.1194, 7.071, 0.1194, 7.17, 0.1775, 7.17, 0.09936, 7.071, 0.04126, 7.071, 0.04126, 7.17, 0.09936, 7.17, 0.3337, 6.402, 0.2756, 6.402, 0.2756, 6.501, 0.3337, 6.501, 0.2556, 6.402, 0.1975, 6.402, 0.1975, 6.501, 0.2556, 6.501, 0.3337, 6.268, 0.2756, 6.268, 0.2756, 6.367, 0.3337, 6.367, 0.2556, 6.268, 0.1975, 6.268, 0.1975, 6.367, 0.2556, 6.367, 0.49, 6.402, 0.4319, 6.402, 0.4319, 6.501, 0.49, 6.501, 0.4119, 6.402, 0.3538, 6.402, 0.3538, 6.501, 0.4119, 6.501, 0.49, 6.268, 0.4319, 6.268, 0.4319, 6.367, 0.49, 6.367, 0.4119, 6.268, 0.3538, 6.268, 0.3538, 6.367, 0.4119, 6.367, 0.3337, 6.669, 0.2756, 6.669, 0.2756, 6.768, 0.3337, 6.768, 0.2556, 6.669, 0.1975, 6.669, 0.1975, 6.768, 0.2556, 6.768, 0.3337, 6.536, 0.2756, 6.536, 0.2756, 6.635, 0.3337, 6.635, 0.2556, 6.536, 0.1975, 6.536, 0.1975, 6.635, 0.2556, 6.635, 0.49, 6.669, 0.4319, 6.669, 0.4319, 6.768, 0.49, 6.768, 0.4119, 6.669, 0.3538, 6.669, 0.3538, 6.768, 0.4119, 6.768, 0.49, 6.536, 0.4319, 6.536, 0.4319, 6.635, 0.49, 6.635, 0.4119, 6.536, 0.3538, 6.536, 0.3538, 6.635, 0.4119, 6.635, 0.02124, 6.402, -0.03686, 6.402, -0.03686, 6.501, 0.02124, 6.501, -0.05689, 6.402, -0.115, 6.402, -0.115, 6.501, -0.05689, 6.501, 0.02124, 6.268, -0.03686, 6.268, -0.03686, 6.367, 0.02124, 6.367, -0.05689, 6.268, -0.115, 6.268, -0.115, 6.367, -0.05689, 6.367, 0.1775, 6.402, 0.1194, 6.402, 0.1194, 6.501, 0.1775, 6.501, 0.09936, 6.402, 0.04126, 6.402, 0.04126, 6.501, 0.09936, 6.501, 0.1775, 6.268, 0.1194, 6.268, 0.1194, 6.367, 0.1775, 6.367, 0.09936, 6.268, 0.04126, 6.268, 0.04126, 6.367, 0.09936, 6.367, 0.02124, 6.669, -0.03686, 6.669, -0.03686, 6.768, 0.02124, 6.768, -0.05689, 6.669, -0.115, 6.669, -0.115, 6.768, -0.05689, 6.768, 0.02124, 6.536, -0.03686, 6.536, -0.03686, 6.635, 0.02124, 6.635, -0.05689, 6.536, -0.115, 6.536, -0.115, 6.635, -0.05689, 6.635, 0.1775, 6.669, 0.1194, 6.669, 0.1194, 6.768, 0.1775, 6.768, 0.09936, 6.669, 0.04126, 6.669, 0.04126, 6.768, 0.09936, 6.768, 0.1775, 6.536, 0.1194, 6.536, 0.1194, 6.635, 0.1775, 6.635, 0.09936, 6.536, 0.04126, 6.536, 0.04126, 6.635, 0.09936, 6.635, 3.459, 5.332, 3.401, 5.332, 3.401, 5.431, 3.459, 5.431, 3.381, 5.332, 3.323, 5.332, 3.323, 5.431, 3.381, 5.431, 3.459, 5.198, 3.401, 5.198, 3.401, 5.297, 3.459, 5.297, 3.381, 5.198, 3.323, 5.198, 3.323, 5.297, 3.381, 5.297, 3.615, 5.332, 3.557, 5.332, 3.557, 5.431, 3.615, 5.431, 3.537, 5.332, 3.479, 5.332, 3.479, 5.431, 3.537, 5.431, 3.615, 5.198, 3.557, 5.198, 3.557, 5.297, 3.615, 5.297, 3.537, 5.198, 3.479, 5.198, 3.479, 5.297, 3.537, 5.297, 3.459, 5.6, 3.401, 5.6, 3.401, 5.698, 3.459, 5.698, 3.381, 5.6, 3.323, 5.6, 3.323, 5.698, 3.381, 5.698, 3.459, 5.466, 3.401, 5.466, 3.401, 5.565, 3.459, 5.565, 3.381, 5.466, 3.323, 5.466, 3.323, 5.565, 3.381, 5.565, 3.615, 5.6, 3.557, 5.6, 3.557, 5.698, 3.615, 5.698, 3.537, 5.6, 3.479, 5.6, 3.479, 5.698, 3.537, 5.698, 3.615, 5.466, 3.557, 5.466, 3.557, 5.565, 3.615, 5.565, 3.537, 5.466, 3.479, 5.466, 3.479, 5.565, 3.537, 5.565, 3.146, 5.332, 3.088, 5.332, 3.088, 5.431, 3.146, 5.431, 3.068, 5.332, 3.01, 5.332, 3.01, 5.431, 3.068, 5.431, 3.146, 5.198, 3.088, 5.198, 3.088, 5.297, 3.146, 5.297, 3.068, 5.198, 3.01, 5.198, 3.01, 5.297, 3.068, 5.297, 3.302, 5.332, 3.244, 5.332, 3.244, 5.431, 3.302, 5.431, 3.224, 5.332, 3.166, 5.332, 3.166, 5.431, 3.224, 5.431, 3.302, 5.198, 3.244, 5.198, 3.244, 5.297, 3.302, 5.297, 3.224, 5.198, 3.166, 5.198, 3.166, 5.297, 3.224, 5.297, 3.146, 5.6, 3.088, 5.6, 3.088, 5.698, 3.146, 5.698, 3.068, 5.6, 3.01, 5.6, 3.01, 5.698, 3.068, 5.698, 3.146, 5.466, 3.088, 5.466, 3.088, 5.565, 3.146, 5.565, 3.068, 5.466, 3.01, 5.466, 3.01, 5.565, 3.068, 5.565, 3.302, 5.6, 3.244, 5.6, 3.244, 5.698, 3.302, 5.698, 3.224, 5.6, 3.166, 5.6, 3.166, 5.698, 3.224, 5.698, 3.302, 5.466, 3.244, 5.466, 3.244, 5.565, 3.302, 5.565, 3.224, 5.466, 3.166, 5.466, 3.166, 5.565, 3.224, 5.565, -1.99, 8.775, 0.49, 8.775, 0.49, 8.676, -1.99, 8.676, 5.49, -3.931, 5.49, -8.176, 5.432, -8.176, 5.432, -3.931, 0.51, 8.775, 2.99, 8.775, 2.99, 8.676, 0.51, 8.676, 5.49, 0.3489, 5.49, -3.896, 5.432, -3.896, 5.432, 0.3489, -4.49, 8.908, -2.01, 8.908, -2.01, 8.809, -4.49, 8.809, 5.49, 4.629, 5.49, 0.3837, 5.432, 0.3837, 5.432, 4.629, -1.99, 8.908, 0.49, 8.908, 0.49, 8.809, -1.99, 8.809, 4.943, 8.908, 4.943, 4.663, 4.885, 4.663, 4.885, 8.908, 0.51, 8.908, 2.99, 8.908, 2.99, 8.809, 0.51, 8.809, 5.021, 8.908, 5.021, 4.663, 4.963, 4.663, 4.963, 8.908, -4.49, 9.042, -2.01, 9.042, -2.01, 8.943, -4.49, 8.943, 5.099, 8.908, 5.099, 4.663, 5.041, 4.663, 5.041, 8.908, 4.709, 8.141, 4.651, 8.141, 4.651, 8.373, 4.709, 8.373, 4.631, 8.373, 4.631, 8.141, 4.573, 8.141, 4.573, 8.373, 2.677, 3.024, 2.677, 2.524, 2.541, 2.524, 2.541, 3.024, 2.521, 3.024, 2.521, 2.524, 2.385, 2.524, 2.385, 3.024, 2.99, 3.024, 2.99, 2.524, 2.854, 2.524, 2.854, 3.024, 2.834, 2.524, 2.698, 2.524, 2.698, 3.024, 2.834, 3.024, 3.459, 4.797, 3.401, 4.797, 3.401, 4.896, 3.459, 4.896, 3.381, 4.797, 3.323, 4.797, 3.323, 4.896, 3.381, 4.896, 3.459, 4.663, 3.401, 4.663, 3.401, 4.762, 3.459, 4.762, 3.381, 4.663, 3.323, 4.663, 3.323, 4.762, 3.381, 4.762, 3.615, 4.797, 3.557, 4.797, 3.557, 4.896, 3.615, 4.896, 3.537, 4.797, 3.479, 4.797, 3.479, 4.896, 3.537, 4.896, 3.615, 4.663, 3.557, 4.663, 3.557, 4.762, 3.615, 4.762, 3.537, 4.663, 3.479, 4.663, 3.479, 4.762, 3.537, 4.762, 3.459, 5.065, 3.401, 5.065, 3.401, 5.164, 3.459, 5.164, 3.381, 5.065, 3.323, 5.065, 3.323, 5.164, 3.381, 5.164, 3.459, 4.931, 3.401, 4.931, 3.401, 5.03, 3.459, 5.03, 3.381, 4.931, 3.323, 4.931, 3.323, 5.03, 3.381, 5.03, 3.615, 5.065, 3.557, 5.065, 3.557, 5.164, 3.615, 5.164, 3.537, 5.065, 3.479, 5.065, 3.479, 5.164, 3.537, 5.164, 3.615, 4.931, 3.557, 4.931, 3.557, 5.03, 3.615, 5.03, 3.537, 4.931, 3.479, 4.931, 3.479, 5.03, 3.537, 5.03, 3.146, 4.797, 3.088, 4.797, 3.088, 4.896, 3.146, 4.896, 3.068, 4.797, 3.01, 4.797, 3.01, 4.896, 3.068, 4.896, 3.146, 4.663, 3.088, 4.663, 3.088, 4.762, 3.146, 4.762, 3.068, 4.663, 3.01, 4.663, 3.01, 4.762, 3.068, 4.762, 3.302, 4.797, 3.244, 4.797, 3.244, 4.896, 3.302, 4.896, 3.224, 4.797, 3.166, 4.797, 3.166, 4.896, 3.224, 4.896, 3.302, 4.663, 3.244, 4.663, 3.244, 4.762, 3.302, 4.762, 3.224, 4.663, 3.166, 4.663, 3.166, 4.762, 3.224, 4.762, 3.146, 5.065, 3.088, 5.065, 3.088, 5.164, 3.146, 5.164, 3.068, 5.065, 3.01, 5.065, 3.01, 5.164, 3.068, 5.164, 3.146, 4.931, 3.088, 4.931, 3.088, 5.03, 3.146, 5.03, 3.068, 4.931, 3.01, 4.931, 3.01, 5.03, 3.068, 5.03, 3.302, 5.065, 3.244, 5.065, 3.244, 5.164, 3.302, 5.164, 3.224, 5.065, 3.166, 5.065, 3.166, 5.164, 3.224, 5.164, 3.302, 4.931, 3.244, 4.931, 3.244, 5.03, 3.302, 5.03, 3.224, 4.931, 3.166, 4.931, 3.166, 5.03, 3.224, 5.03, 4.084, 5.332, 4.026, 5.332, 4.026, 5.431, 4.084, 5.431, 4.006, 5.332, 3.948, 5.332, 3.948, 5.431, 4.006, 5.431, 4.084, 5.198, 4.026, 5.198, 4.026, 5.297, 4.084, 5.297, 4.006, 5.198, 3.948, 5.198, 3.948, 5.297, 4.006, 5.297, 4.24, 5.332, 4.182, 5.332, 4.182, 5.431, 4.24, 5.431, 4.162, 5.332, 4.104, 5.332, 4.104, 5.431, 4.162, 5.431, 4.24, 5.198, 4.182, 5.198, 4.182, 5.297, 4.24, 5.297, 4.162, 5.198, 4.104, 5.198, 4.104, 5.297, 4.162, 5.297, 4.084, 5.6, 4.026, 5.6, 4.026, 5.698, 4.084, 5.698, 4.006, 5.6, 3.948, 5.6, 3.948, 5.698, 4.006, 5.698, 4.084, 5.466, 4.026, 5.466, 4.026, 5.565, 4.084, 5.565, 4.006, 5.466, 3.948, 5.466, 3.948, 5.565, 4.006, 5.565, 4.24, 5.6, 4.182, 5.6, 4.182, 5.698, 4.24, 5.698, 4.162, 5.6, 4.104, 5.6, 4.104, 5.698, 4.162, 5.698, 4.24, 5.466, 4.182, 5.466, 4.182, 5.565, 4.24, 5.565, 4.162, 5.466, 4.104, 5.466, 4.104, 5.565, 4.162, 5.565, 3.771, 5.332, 3.713, 5.332, 3.713, 5.431, 3.771, 5.431, 3.693, 5.332, 3.635, 5.332, 3.635, 5.431, 3.693, 5.431, 3.771, 5.198, 3.713, 5.198, 3.713, 5.297, 3.771, 5.297, 3.693, 5.198, 3.635, 5.198, 3.635, 5.297, 3.693, 5.297, 3.927, 5.332, 3.869, 5.332, 3.869, 5.431, 3.927, 5.431, 3.849, 5.332, 3.791, 5.332, 3.791, 5.431, 3.849, 5.431, 3.927, 5.198, 3.869, 5.198, 3.869, 5.297, 3.927, 5.297, 3.849, 5.198, 3.791, 5.198, 3.791, 5.297, 3.849, 5.297, 3.771, 5.6, 3.713, 5.6, 3.713, 5.698, 3.771, 5.698, 3.693, 5.6, 3.635, 5.6, 3.635, 5.698, 3.693, 5.698, 3.771, 5.466, 3.713, 5.466, 3.713, 5.565, 3.771, 5.565, 3.693, 5.466, 3.635, 5.466, 3.635, 5.565, 3.693, 5.565, 3.927, 5.6, 3.869, 5.6, 3.869, 5.698, 3.927, 5.698, 3.849, 5.6, 3.791, 5.6, 3.791, 5.698, 3.849, 5.698, 3.927, 5.466, 3.869, 5.466, 3.869, 5.565, 3.927, 5.565, 3.849, 5.466, 3.791, 5.466, 3.791, 5.565, 3.849, 5.565, 4.084, 4.797, 4.026, 4.797, 4.026, 4.896, 4.084, 4.896, 4.006, 4.797, 3.948, 4.797, 3.948, 4.896, 4.006, 4.896, 4.084, 4.663, 4.026, 4.663, 4.026, 4.762, 4.084, 4.762, 4.006, 4.663, 3.948, 4.663, 3.948, 4.762, 4.006, 4.762, 4.24, 4.797, 4.182, 4.797, 4.182, 4.896, 4.24, 4.896, 4.162, 4.797, 4.104, 4.797, 4.104, 4.896, 4.162, 4.896, 4.24, 4.663, 4.182, 4.663, 4.182, 4.762, 4.24, 4.762, 4.162, 4.663, 4.104, 4.663, 4.104, 4.762, 4.162, 4.762, 4.084, 5.065, 4.026, 5.065, 4.026, 5.164, 4.084, 5.164, 4.006, 5.065, 3.948, 5.065, 3.948, 5.164, 4.006, 5.164, 4.084, 4.931, 4.026, 4.931, 4.026, 5.03, 4.084, 5.03, 4.006, 4.931, 3.948, 4.931, 3.948, 5.03, 4.006, 5.03, 4.24, 5.065, 4.182, 5.065, 4.182, 5.164, 4.24, 5.164, 4.162, 5.065, 4.104, 5.065, 4.104, 5.164, 4.162, 5.164, 4.24, 4.931, 4.182, 4.931, 4.182, 5.03, 4.24, 5.03, 4.162, 4.931, 4.104, 4.931, 4.104, 5.03, 4.162, 5.03, 3.771, 4.797, 3.713, 4.797, 3.713, 4.896, 3.771, 4.896, 3.693, 4.797, 3.635, 4.797, 3.635, 4.896, 3.693, 4.896, 3.771, 4.663, 3.713, 4.663, 3.713, 4.762, 3.771, 4.762, 3.693, 4.663, 3.635, 4.663, 3.635, 4.762, 3.693, 4.762, 3.927, 4.797, 3.869, 4.797, 3.869, 4.896, 3.927, 4.896, 3.849, 4.797, 3.791, 4.797, 3.791, 4.896, 3.849, 4.896, 3.927, 4.663, 3.869, 4.663, 3.869, 4.762, 3.927, 4.762, 3.849, 4.663, 3.791, 4.663, 3.791, 4.762, 3.849, 4.762, 3.771, 5.065, 3.713, 5.065, 3.713, 5.164, 3.771, 5.164, 3.693, 5.065, 3.635, 5.065, 3.635, 5.164, 3.693, 5.164, 3.771, 4.931, 3.713, 4.931, 3.713, 5.03, 3.771, 5.03, 3.693, 4.931, 3.635, 4.931, 3.635, 5.03, 3.693, 5.03, 3.927, 5.065, 3.869, 5.065, 3.869, 5.164, 3.927, 5.164, 3.849, 5.065, 3.791, 5.065, 3.791, 5.164, 3.849, 5.164, 3.927, 4.931, 3.869, 4.931, 3.869, 5.03, 3.927, 5.03, 3.849, 4.931, 3.791, 4.931, 3.791, 5.03, 3.849, 5.03, -2.01, 7.838, -2.01, 7.606, -4.49, 7.606, -4.49, 7.838, 5.123, 4.663, 5.256, 4.663, 5.256, 6.768, 5.119, 6.768, 5.123, 5.258, 1.76, 7.571, 4.24, 7.571, 4.24, 7.338, 1.76, 7.338, 2.04, -2.123, 2.104, -2.118, 2.105, -2.763, 1.76, -2.763, 1.76, -3.632, 1.761, -4.433, 1.761, -5.106, 2.106, -5.098, 2.107, -5.743, 2.035, -5.74, 2.036, -7.575, 2.108, -7.577, 2.109, -8.171, 2.99, -8.176, 2.99, 0.3489, 2.102, 0.3467, 2.103, -0.3205, 2.039, -0.3217, 2.677, 3.559, 2.677, 3.058, 2.541, 3.058, 2.541, 3.559, 2.521, 3.058, 2.385, 3.058, 2.385, 3.559, 2.521, 3.559, -3.885, 5.198, -4.49, 5.198, -4.49, 6.233, -3.885, 6.233, -2.01, 0.3883, -2.01, 1.479, -4.252, 1.475, -4.259, 4.629, -4.489, 4.629, -4.49, 0.3837, 3.146, 6.768, 3.146, 5.733, 3.01, 5.733, 3.01, 6.768, 1.76, 6.768, -1.698, 7.303, 2.99, 3.058, 2.052, 6.768, 2.073, 6.768, -0.76, 7.303, 2.99, 6.768, 2.365, 6.768, -1.365, 7.303, 2.677, 5.698, 2.385, 5.733, -1.073, 7.303, 2.698, 5.698, 2.073, 4.663, 1.76, 4.663, 2.99, 5.698, 2.209, 4.629, 1.76, 4.629, 1.916, 4.629, 2.209, 4.128, 2.698, 3.593, 2.385, 4.629, 2.677, 4.128, 2.698, 4.094, 1.916, 3.593, 2.854, 4.629, 1.76, 4.094, 1.916, 4.094, 2.834, 3.024, 2.385, 3.024, 2.541, 3.024, 2.834, 2.524])
me_box04.materials.append(mat_liturgicmarble)
me_box04.use_remesh_preserve_volume = False
me_box04.use_remesh_preserve_attributes = False
me_box04.use_mirror_vertex_groups = False
me_box04.update()

# ---- objects
ob_lamp = bpy.data.objects.new('Lamp', light_lamp)
ob_liturgic = bpy.data.objects.new('Liturgic', me_box04)

# ---- transforms, parenting, visibility, modifiers, constraints
ob_lamp.location = (4.076, 1.005, 12.91)
ob_lamp.rotation_euler = (0.6503, 0.05522, 1.866)
ob_lamp.lock_rotations_4d = False
ob_lamp.empty_display_type = 'ARROWS'
ob_lamp.color = (0.0, 0.0, 0.0, 0.0)
ob_lamp.lineart.crease_threshold = 0.0
ob_liturgic.location = (0.0, 0.0, 2.021)
ob_liturgic.lineart.crease_threshold = 0.0

# ---- collection membership
col_collection_1.objects.link(ob_lamp)
col_collection_1.objects.link(ob_liturgic)

# ---- scene / render settings (as saved in the file)
scene.frame_start = 1; scene.frame_end = 250; scene.frame_set(1)
scene.render.engine = 'BLENDER_EEVEE_NEXT'
scene.render.resolution_percentage = 50
scene.render.dither_intensity = 0.0
scene.cycles.use_denoising = False
scene.cycles.samples = 128
scene.cycles.sampling_pattern = 'TABULATED_SOBOL'
scene.cycles.use_adaptive_sampling = False
scene.cycles.use_light_tree = False
scene.cycles.blur_glossy = 0.0
scene.cycles.sample_clamp_indirect = 0.0
scene.view_settings.view_transform = 'Standard'
scene.unit_settings.scale_length = 0.5
bpy.context.view_layer.update()

# ---- added for rendering (the .blend has no active camera): camera
cam_auto = bpy.data.cameras.new('AutoCamera')
cam_auto.lens = 50.0
cam_auto.sensor_width = 36.0
cam_auto.clip_end = 1000.0
ob_auto_camera = bpy.data.objects.new('AutoCamera', cam_auto)
scene.collection.objects.link(ob_auto_camera)
ob_auto_camera.location = (29.3728, -34.6714, 27.4553)
ob_auto_camera.rotation_euler = (1.09748, -7.21219e-08, 0.694738)
scene.camera = ob_auto_camera
bpy.context.view_layer.update()
